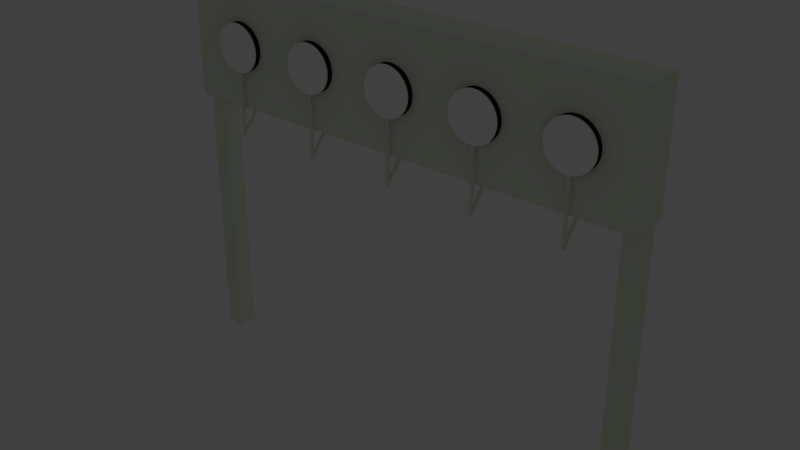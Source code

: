 # Source: target01.blend  (saved by Blender 2.79.0; exported with 4.5.12 LTS)
import bpy
from mathutils import Matrix  # noqa: F401  (used for matrix-valued properties, if any)

bpy.ops.wm.read_factory_settings(use_empty=True)
scene = bpy.context.scene
scene.name = 'Scene'

# ---- collections
col_collection_1 = bpy.data.collections.new('Collection 1'); scene.collection.children.link(col_collection_1)

# ---- materials (node trees are filled in below, after node groups)
mat_target = bpy.data.materials.new('target')
mat_target.alpha_threshold = 0.0
mat_target.use_transparent_shadow = False
mat_target.diffuse_color = (0.8022, 0.855, 0.7062, 1.0)
mat_target.roughness = 0.5
mat_black_target = bpy.data.materials.new('black_target')
mat_black_target.alpha_threshold = 0.0
mat_black_target.use_transparent_shadow = False
mat_black_target.diffuse_color = (0.016, 0.016, 0.016, 1.0)
mat_black_target.roughness = 0.5
mat_white_target = bpy.data.materials.new('white_target')
mat_white_target.alpha_threshold = 0.0
mat_white_target.use_transparent_shadow = False
mat_white_target.diffuse_color = (1.0, 1.0, 1.0, 1.0)
mat_white_target.roughness = 0.5
mat_white_target.specular_intensity = 0.625

# ---- material node trees

# ---- world
world_world = bpy.data.worlds.new('World'); scene.world = world_world
world_world.color = (0.05088, 0.05088, 0.05088)
world_world.use_sun_shadow = False
world_world.sun_shadow_jitter_overblur = 0.0
world_world.cycles.sampling_method = 'MANUAL'

# ---- cameras
cam_camera_001 = bpy.data.cameras.new('Camera.001')
cam_camera_001.clip_end = 100.0
cam_camera_001.lens = 35.0
cam_camera_001.sensor_width = 32.0
cam_camera_001.sensor_height = 18.0
cam_camera_001.ortho_scale = 7.314
cam_camera_001.dof.focus_distance = 0.0
cam_camera_001.dof.aperture_fstop = 128.0

# ---- lights
light_lamp_001 = bpy.data.lights.new('Lamp.001', 'POINT')
light_lamp_001.transmission_factor = 0.0
light_lamp_001.cutoff_distance = 30.0
light_lamp_001.energy = 100.0
light_lamp_001.shadow_buffer_clip_start = 1.001
light_lamp_001.shadow_soft_size = 0.1
light_lamp_001.shadow_maximum_resolution = 0.006
light_lamp_001.use_absolute_resolution = True

# ---- meshes
me_cube_000 = bpy.data.meshes.new('Cube.000')
me_cube_000.from_pydata([(5.617, -0.9341, -0.3271), (5.691, -0.9341, -0.3198), (5.762, -0.9341, -0.2984), (5.827, -0.9341, -0.2635), (5.884, -0.9341, -0.2166), (5.931, -0.9341, -0.1595), (5.966, -0.9341, -0.09428), (5.987, -0.9341, -0.02354), (5.994, -0.9341, 0.05003), (5.987, -0.9341, 0.1236), (5.966, -0.9341, 0.1943), (5.931, -0.9341, 0.2595), (5.884, -0.9341, 0.3167), (5.827, -0.9341, 0.3636), (5.762, -0.9341, 0.3984), (5.691, -0.9341, 0.4199), (5.617, -0.9341, 0.4271), (5.544, -0.9341, 0.4199), (5.473, -0.9341, 0.3984), (5.408, -0.9341, 0.3636), (5.351, -0.9341, 0.3167), (5.304, -0.9341, 0.2595), (5.269, -0.9341, 0.1943), (5.247, -0.9341, 0.1236), (5.24, -0.9341, 0.05003), (5.247, -0.9341, -0.02354), (5.269, -0.9341, -0.09428), (5.304, -0.9341, -0.1595), (5.351, -0.9341, -0.2166), (5.408, -0.9341, -0.2635), (5.473, -0.9341, -0.2984), (5.544, -0.9341, -0.3198), (4.196, -0.9341, -0.3271), (4.27, -0.9341, -0.3198), (4.341, -0.9341, -0.2984), (4.406, -0.9341, -0.2635), (4.463, -0.9341, -0.2166), (4.51, -0.9341, -0.1595), (4.545, -0.9341, -0.09428), (4.566, -0.9341, -0.02354), (4.574, -0.9341, 0.05003), (4.566, -0.9341, 0.1236), (4.545, -0.9341, 0.1943), (4.51, -0.9341, 0.2595), (4.463, -0.9341, 0.3167), (4.406, -0.9341, 0.3636), (4.341, -0.9341, 0.3984), (4.27, -0.9341, 0.4199), (4.196, -0.9341, 0.4271), (4.123, -0.9341, 0.4199), (4.052, -0.9341, 0.3984), (3.987, -0.9341, 0.3636), (3.93, -0.9341, 0.3167), (3.883, -0.9341, 0.2595), (3.848, -0.9341, 0.1943), (3.827, -0.9341, 0.1236), (3.819, -0.9341, 0.05003), (3.827, -0.9341, -0.02354), (3.848, -0.9341, -0.09428), (3.883, -0.9341, -0.1595), (3.93, -0.9341, -0.2166), (3.987, -0.9341, -0.2635), (4.052, -0.9341, -0.2984), (4.123, -0.9341, -0.3198), (2.78, -0.9341, -0.3271), (2.854, -0.9341, -0.3198), (2.924, -0.9341, -0.2984), (2.989, -0.9341, -0.2635), (3.047, -0.9341, -0.2166), (3.093, -0.9341, -0.1595), (3.128, -0.9341, -0.09428), (3.15, -0.9341, -0.02354), (3.157, -0.9341, 0.05003), (3.15, -0.9341, 0.1236), (3.128, -0.9341, 0.1943), (3.093, -0.9341, 0.2595), (3.047, -0.9341, 0.3167), (2.989, -0.9341, 0.3636), (2.924, -0.9341, 0.3984), (2.854, -0.9341, 0.4199), (2.78, -0.9341, 0.4271), (2.706, -0.9341, 0.4199), (2.636, -0.9341, 0.3984), (2.57, -0.9341, 0.3636), (2.513, -0.9341, 0.3167), (2.466, -0.9341, 0.2595), (2.432, -0.9341, 0.1943), (2.41, -0.9341, 0.1236), (2.403, -0.9341, 0.05003), (2.41, -0.9341, -0.02354), (2.432, -0.9341, -0.09428), (2.466, -0.9341, -0.1595), (2.513, -0.9341, -0.2166), (2.57, -0.9341, -0.2635), (2.636, -0.9341, -0.2984), (2.706, -0.9341, -0.3198), (1.351, -0.9341, -0.3271), (1.424, -0.9341, -0.3198), (1.495, -0.9341, -0.2984), (1.56, -0.9341, -0.2635), (1.617, -0.9341, -0.2166), (1.664, -0.9341, -0.1595), (1.699, -0.9341, -0.09428), (1.72, -0.9341, -0.02354), (1.728, -0.9341, 0.05003), (1.72, -0.9341, 0.1236), (1.699, -0.9341, 0.1943), (1.664, -0.9341, 0.2595), (1.617, -0.9341, 0.3167), (1.56, -0.9341, 0.3636), (1.495, -0.9341, 0.3984), (1.424, -0.9341, 0.4199), (1.351, -0.9341, 0.4271), (1.277, -0.9341, 0.4199), (1.206, -0.9341, 0.3984), (1.141, -0.9341, 0.3636), (1.084, -0.9341, 0.3167), (1.037, -0.9341, 0.2595), (1.002, -0.9341, 0.1943), (0.9807, -0.9341, 0.1236), (0.9735, -0.9341, 0.05003), (0.9807, -0.9341, -0.02354), (1.002, -0.9341, -0.09428), (1.037, -0.9341, -0.1595), (1.084, -0.9341, -0.2166), (1.141, -0.9341, -0.2635), (1.206, -0.9341, -0.2984), (1.277, -0.9341, -0.3198), (-0.07023, -0.9341, -0.3271), (0.003332, -0.9341, -0.3198), (0.07407, -0.9341, -0.2984), (0.1393, -0.9341, -0.2635), (0.1964, -0.9341, -0.2166), (0.2433, -0.9341, -0.1595), (0.2782, -0.9341, -0.09428), (0.2996, -0.9341, -0.02354), (0.3069, -0.9341, 0.05003), (0.2996, -0.9341, 0.1236), (0.2782, -0.9341, 0.1943), (0.2433, -0.9341, 0.2595), (0.1964, -0.9341, 0.3167), (0.1393, -0.9341, 0.3636), (0.07407, -0.9341, 0.3984), (0.003332, -0.9341, 0.4199), (-0.07024, -0.9341, 0.4271), (-0.1438, -0.9341, 0.4199), (-0.2145, -0.9341, 0.3984), (-0.2797, -0.9341, 0.3636), (-0.3369, -0.9341, 0.3167), (-0.3838, -0.9341, 0.2595), (-0.4186, -0.9341, 0.1943), (-0.4401, -0.9341, 0.1236), (-0.4473, -0.9341, 0.05003), (-0.4401, -0.9341, -0.02354), (-0.4186, -0.9341, -0.09428), (-0.3838, -0.9341, -0.1595), (-0.3369, -0.9341, -0.2166), (-0.2797, -0.9341, -0.2635), (-0.2145, -0.9341, -0.2984), (-0.1438, -0.9341, -0.3198), (-1.0, -1.0, -0.9021), (-1.0, -1.0, 1.0), (-1.0, -0.4099, -0.9021), (-1.0, -0.4099, 1.0), (6.545, -1.0, -0.9021), (6.545, -1.0, 1.0), (6.545, -0.4099, -0.9021), (6.545, -0.4099, 1.0), (-0.4579, -0.4099, -0.9021), (-0.4579, -0.4099, 1.0), (-0.4579, -1.0, -0.9021), (-0.4579, -1.0, 1.0), (6.018, -0.4099, 1.0), (6.018, -1.0, -0.9021), (6.018, -0.4099, -0.9021), (6.018, -1.0, 1.0), (-0.7289, -0.4099, -0.9021), (-0.7289, -1.0, 1.0), (-0.7289, -0.4099, 1.0), (-0.7289, -1.0, -0.9021), (6.282, -0.4099, 1.0), (6.282, -1.0, -0.9021), (6.282, -0.4099, -0.9021), (6.282, -1.0, 1.0), (-1.0, -0.7049, -0.9021), (-1.0, -0.7049, 1.0), (6.545, -0.7049, -0.9021), (6.545, -0.7049, 1.0), (-0.4579, -0.7049, 1.0), (-0.4579, -0.7049, -0.9021), (6.018, -0.7049, 1.0), (6.018, -0.7049, -0.9021), (-0.7289, -0.7049, 1.0), (6.282, -0.7049, 1.0), (6.282, -0.7049, -0.9021), (-1.0, -0.8525, -0.9021), (6.545, -0.8525, 1.0), (-0.4579, -0.8525, 1.0), (-0.4579, -0.8525, -0.9021), (6.018, -0.8525, 1.0), (6.018, -0.8525, -0.9021), (-0.7289, -0.8525, -0.9021), (-0.7289, -0.8525, 1.0), (6.282, -0.8525, 1.0), (6.282, -0.8525, -0.9021), (-1.0, -0.8525, 1.0), (6.545, -0.8525, -0.9021), (-1.0, -0.5574, 1.0), (6.545, -0.5574, -0.9021), (-1.0, -0.5574, -0.9021), (6.545, -0.5574, 1.0), (-0.4579, -0.5574, 1.0), (-0.4579, -0.5574, -0.9021), (6.018, -0.5574, 1.0), (6.018, -0.5574, -0.9021), (-0.7289, -0.5574, -0.9021), (-0.7289, -0.5574, 1.0), (6.282, -0.5574, 1.0), (6.282, -0.5574, -0.9021), (-1.0, -0.5574, -0.9021), (-1.0, -0.7049, -0.9021), (-0.4579, -0.5574, -0.9021), (-0.4579, -0.7049, -0.9021), (-0.7289, -0.5574, -0.9021), (-0.7289, -0.7049, -0.9021), (-1.0, -0.8525, -0.9021), (-0.4579, -0.8525, -0.9021), (-0.7289, -0.8525, -0.9021), (-1.0, -0.5574, -0.9021), (-1.0, -0.7049, -0.9021), (-0.7289, -0.5574, -0.9021), (-0.7289, -0.7049, -0.9021), (-1.0, -0.8525, -0.9021), (-0.7289, -0.8525, -0.9021), (-1.0, -0.5574, -0.9021), (-1.0, -0.7049, -0.9021), (-0.7289, -0.5574, -0.9021), (-0.7289, -0.7049, -0.9021), (-1.0, -0.8525, -0.9021), (-0.7289, -0.8525, -0.9021), (-1.0, -0.5574, -5.092), (-1.0, -0.7049, -5.092), (-0.7289, -0.5574, -5.092), (-0.7289, -0.7049, -5.092), (-1.0, -0.8525, -5.092), (-0.7289, -0.8525, -5.092), (6.545, -0.8525, -0.9021), (6.545, -0.7049, -0.9021), (6.282, -0.5574, -0.9021), (6.282, -0.7049, -0.9021), (6.282, -0.8525, -0.9021), (6.545, -0.5574, -0.9021), (6.545, -0.8525, -5.092), (6.545, -0.7049, -5.092), (6.282, -0.5574, -5.092), (6.282, -0.7049, -5.092), (6.282, -0.8525, -5.092), (6.545, -0.5574, -5.092), (0.3069, -1.0, 0.05003), (0.2996, -1.0, -0.02354), (0.2996, -1.0, 0.1236), (0.2782, -1.0, -0.09428), (0.2433, -1.0, -0.1595), (0.1964, -1.0, -0.2166), (0.1393, -1.0, -0.2635), (0.07407, -1.0, -0.2984), (0.003332, -1.0, -0.3198), (-0.07023, -1.0, -0.3271), (-0.2145, -1.0, -0.2984), (-0.1438, -1.0, -0.3198), (-0.2797, -1.0, -0.2635), (-0.3369, -1.0, -0.2166), (-0.4401, -1.0, -0.02354), (-0.4186, -1.0, -0.09428), (-0.3838, -1.0, -0.1595), (-0.4401, -1.0, 0.1236), (-0.4473, -1.0, 0.05003), (0.2782, -1.0, 0.1943), (-0.3838, -1.0, 0.2595), (-0.4186, -1.0, 0.1943), (0.2433, -1.0, 0.2595), (0.1964, -1.0, 0.3167), (-0.3369, -1.0, 0.3167), (0.1393, -1.0, 0.3636), (-0.2797, -1.0, 0.3636), (-0.2145, -1.0, 0.3984), (0.07407, -1.0, 0.3984), (-0.1438, -1.0, 0.4199), (0.003332, -1.0, 0.4199), (-0.07024, -1.0, 0.4271), (1.72, -1.0, 0.1236), (1.72, -1.0, -0.02354), (1.728, -1.0, 0.05003), (1.699, -1.0, -0.09428), (1.664, -1.0, -0.1595), (1.617, -1.0, -0.2166), (1.56, -1.0, -0.2635), (1.495, -1.0, -0.2984), (1.424, -1.0, -0.3198), (1.351, -1.0, -0.3271), (1.277, -1.0, -0.3198), (1.206, -1.0, -0.2984), (1.141, -1.0, -0.2635), (1.084, -1.0, -0.2166), (1.002, -1.0, -0.09428), (1.037, -1.0, -0.1595), (0.993, -1.0, 0.1642), (0.9807, -1.0, 0.1236), (0.9735, -1.0, 0.05003), (0.9807, -1.0, -0.02354), (1.699, -1.0, 0.1943), (1.037, -1.0, 0.2595), (1.002, -1.0, 0.1943), (1.664, -1.0, 0.2595), (1.617, -1.0, 0.3167), (1.652, -1.0, 0.2738), (1.084, -1.0, 0.3167), (1.56, -1.0, 0.3636), (1.141, -1.0, 0.3636), (1.206, -1.0, 0.3984), (1.495, -1.0, 0.3984), (1.277, -1.0, 0.4199), (1.424, -1.0, 0.4199), (1.351, -1.0, 0.4271), (3.157, -1.0, 0.05003), (3.15, -1.0, 0.1236), (3.15, -1.0, -0.02354), (3.128, -1.0, -0.09428), (3.093, -1.0, -0.1595), (3.047, -1.0, -0.2166), (2.989, -1.0, -0.2635), (2.924, -1.0, -0.2984), (2.854, -1.0, -0.3198), (2.706, -1.0, -0.3198), (2.636, -1.0, -0.2984), (2.78, -1.0, -0.3271), (2.57, -1.0, -0.2635), (2.513, -1.0, -0.2166), (2.432, -1.0, -0.09428), (2.466, -1.0, -0.1595), (2.41, -1.0, 0.1236), (2.403, -1.0, 0.05003), (2.41, -1.0, -0.02354), (3.128, -1.0, 0.1943), (2.466, -1.0, 0.2595), (2.432, -1.0, 0.1943), (3.093, -1.0, 0.2595), (3.047, -1.0, 0.3167), (2.513, -1.0, 0.3167), (2.989, -1.0, 0.3636), (2.57, -1.0, 0.3636), (2.924, -1.0, 0.3984), (2.636, -1.0, 0.3984), (2.706, -1.0, 0.4199), (2.854, -1.0, 0.4199), (2.78, -1.0, 0.4271), (4.574, -1.0, 0.05003), (4.566, -1.0, 0.1236), (4.566, -1.0, -0.02354), (4.545, -1.0, -0.09428), (4.51, -1.0, -0.1595), (4.463, -1.0, -0.2166), (4.406, -1.0, -0.2635), (4.341, -1.0, -0.2984), (4.27, -1.0, -0.3198), (4.123, -1.0, -0.3198), (4.052, -1.0, -0.2984), (4.196, -1.0, -0.3271), (3.987, -1.0, -0.2635), (3.93, -1.0, -0.2166), (3.848, -1.0, -0.09428), (3.883, -1.0, -0.1595), (3.827, -1.0, 0.1236), (3.819, -1.0, 0.05003), (3.827, -1.0, -0.02354), (4.545, -1.0, 0.1943), (3.883, -1.0, 0.2595), (3.848, -1.0, 0.1943), (4.51, -1.0, 0.2595), (4.463, -1.0, 0.3167), (3.918, -1.0, 0.3028), (3.93, -1.0, 0.3167), (4.406, -1.0, 0.3636), (3.987, -1.0, 0.3636), (4.341, -1.0, 0.3984), (4.052, -1.0, 0.3984), (4.123, -1.0, 0.4199), (4.271, -1.0, 0.4197), (4.27, -1.0, 0.4199), (4.196, -1.0, 0.4271), (5.994, -1.0, 0.05003), (5.987, -1.0, 0.1236), (5.987, -1.0, -0.02354), (5.966, -1.0, -0.09428), (5.931, -1.0, -0.1595), (5.884, -1.0, -0.2166), (5.827, -1.0, -0.2635), (5.762, -1.0, -0.2984), (5.691, -1.0, -0.3198), (5.544, -1.0, -0.3198), (5.473, -1.0, -0.2984), (5.617, -1.0, -0.3271), (5.408, -1.0, -0.2635), (5.351, -1.0, -0.2166), (5.269, -1.0, -0.09428), (5.304, -1.0, -0.1595), (5.247, -1.0, 0.1236), (5.24, -1.0, 0.05003), (5.247, -1.0, -0.02354), (5.966, -1.0, 0.1943), (5.304, -1.0, 0.2595), (5.269, -1.0, 0.1943), (5.931, -1.0, 0.2595), (5.884, -1.0, 0.3167), (5.351, -1.0, 0.3167), (5.827, -1.0, 0.3636), (5.408, -1.0, 0.3636), (5.762, -1.0, 0.3984), (5.473, -1.0, 0.3984), (5.544, -1.0, 0.4199), (5.691, -1.0, 0.4199), (5.617, -1.0, 0.4271)], [], [(1, 2, 3, 4, 5, 6, 7, 8, 9, 10, 11, 12, 13, 14, 15, 16, 17, 18, 19, 20, 21, 22, 23, 24, 25, 26, 27, 28, 29, 30, 31, 0), (33, 34, 35, 36, 37, 38, 39, 40, 41, 42, 43, 44, 45, 46, 47, 48, 49, 50, 51, 52, 53, 54, 55, 56, 57, 58, 59, 60, 61, 62, 63, 32), (65, 66, 67, 68, 69, 70, 71, 72, 73, 74, 75, 76, 77, 78, 79, 80, 81, 82, 83, 84, 85, 86, 87, 88, 89, 90, 91, 92, 93, 94, 95, 64), (97, 98, 99, 100, 101, 102, 103, 104, 105, 106, 107, 108, 109, 110, 111, 112, 113, 114, 115, 116, 117, 118, 119, 120, 121, 122, 123, 124, 125, 126, 127, 96), (129, 130, 131, 132, 133, 134, 135, 136, 137, 138, 139, 140, 141, 142, 143, 144, 145, 146, 147, 148, 149, 150, 151, 152, 153, 154, 155, 156, 157, 158, 159, 128), (209, 207, 163, 162), (182, 180, 167, 166), (206, 196, 165, 164), (179, 177, 161, 160), (204, 206, 164, 181), (202, 205, 161, 177), (199, 197, 171, 175), (201, 198, 170, 179), (173, 175, 390, 392, 393, 394, 395, 396, 397, 398, 401, 399, 400, 402, 403, 405, 404, 408, 407, 356, 358, 359, 360, 361, 362, 363, 364, 367, 365, 366, 368, 369, 371, 370, 374, 373, 372, 377, 376, 380, 324, 326, 327, 328, 329, 330, 331, 332, 335, 333, 334, 336, 337, 339, 338, 342, 341, 292, 291, 293, 294, 295, 296, 297, 298, 299, 300, 301, 302, 303, 305, 304, 309, 308, 307, 306, 258, 259, 261, 262, 263, 264, 265, 266, 267, 269, 268, 270, 271, 274, 273, 272, 276, 171, 170), (176, 178, 169, 168), (181, 183, 175, 173), (203, 199, 175, 183), (198, 200, 173, 170), (168, 169, 172, 174), (162, 163, 178, 176), (195, 201, 179, 160), (197, 202, 177, 171), (170, 171, 177, 179), (196, 203, 183, 165), (164, 165, 183, 181), (200, 204, 181, 173), (174, 172, 180, 182), (214, 218, 194, 191), (210, 217, 193, 187), (211, 216, 192, 188), (189, 198, 226, 222), (212, 214, 191, 189), (217, 213, 190, 193), (212, 189, 222, 221), (213, 211, 188, 190), (216, 207, 185, 192), (218, 208, 251, 248), (208, 210, 187, 186), (195, 205, 185, 184), (160, 161, 205, 195), (191, 194, 204, 200), (187, 193, 203, 196), (188, 192, 202, 197), (201, 195, 225, 227), (189, 191, 200, 198), (193, 190, 199, 203), (215, 212, 221, 223), (190, 188, 197, 199), (192, 185, 205, 202), (208, 186, 247, 251), (186, 187, 196, 206), (166, 167, 210, 208), (182, 166, 208, 218), (178, 163, 207, 216), (172, 169, 211, 213), (176, 168, 212, 215), (180, 172, 213, 217), (168, 174, 214, 212), (162, 176, 215, 209), (169, 178, 216, 211), (167, 180, 217, 210), (174, 182, 218, 214), (184, 185, 207, 209), (223, 224, 231, 230), (223, 221, 222, 224), (227, 225, 232, 233), (224, 222, 226, 227), (209, 215, 223, 219), (198, 201, 227, 226), (195, 184, 220, 225), (184, 209, 219, 220), (232, 229, 235, 238), (233, 232, 238, 239), (219, 223, 230, 228), (220, 219, 228, 229), (224, 227, 233, 231), (225, 220, 229, 232), (237, 239, 245, 243), (234, 236, 242, 240), (230, 231, 237, 236), (228, 230, 236, 234), (231, 233, 239, 237), (229, 228, 234, 235), (240, 242, 243, 241), (241, 243, 245, 244), (235, 234, 240, 241), (239, 238, 244, 245), (238, 235, 241, 244), (236, 237, 243, 242), (246, 250, 256, 252), (248, 251, 257, 254), (186, 206, 246, 247), (206, 204, 250, 246), (194, 218, 248, 249), (204, 194, 249, 250), (254, 257, 253, 255), (255, 253, 252, 256), (247, 246, 252, 253), (251, 247, 253, 257), (250, 249, 255, 256), (249, 248, 254, 255), (260, 137, 136, 258), (281, 140, 139, 280), (280, 139, 138, 277), (272, 153, 152, 276), (259, 135, 134, 261), (258, 136, 135, 259), (262, 133, 132, 263), (267, 128, 159, 269), (287, 145, 144, 289), (274, 155, 154, 273), (289, 144, 143, 288), (269, 159, 158, 268), (263, 132, 131, 264), (284, 147, 146, 285), (264, 131, 130, 265), (283, 141, 140, 281), (270, 157, 156, 271), (273, 154, 153, 272), (286, 142, 141, 283), (282, 148, 147, 284), (279, 150, 149, 278), (266, 129, 128, 267), (261, 134, 133, 262), (276, 152, 151, 275), (277, 138, 137, 260), (285, 146, 145, 287), (268, 158, 157, 270), (288, 143, 142, 286), (265, 130, 129, 266), (275, 151, 150, 279), (271, 156, 155, 274), (278, 149, 148, 282), (171, 276, 275, 279, 278, 282, 284, 285, 287, 289, 288, 286, 283, 281, 280, 277, 260, 258, 306, 312, 311, 316, 318, 319, 321, 323, 322, 320, 317, 314, 315, 175), (307, 119, 118, 312, 306), (300, 127, 126, 301), (316, 116, 115, 318), (311, 117, 116, 316), (291, 103, 102, 293), (309, 121, 120, 308), (308, 120, 119, 307), (305, 123, 122, 304), (298, 97, 96, 299), (322, 111, 110, 320), (294, 101, 100, 295), (323, 112, 111, 322), (297, 98, 97, 298), (303, 124, 123, 305), (317, 109, 108, 314), (302, 125, 124, 303), (318, 115, 114, 319), (293, 102, 101, 294), (299, 96, 127, 300), (319, 114, 113, 321), (314, 108, 107, 313, 315), (310, 106, 105, 290), (304, 122, 121, 309), (292, 104, 103, 291), (312, 118, 117, 311), (320, 110, 109, 317), (296, 99, 98, 297), (321, 113, 112, 323), (301, 126, 125, 302), (290, 105, 104, 292), (295, 100, 99, 296), (313, 107, 106, 310), (347, 76, 75, 346), (354, 79, 78, 351), (333, 95, 94, 334), (351, 78, 77, 349), (337, 92, 91, 339), (343, 74, 73, 325), (346, 75, 74, 343), (324, 72, 71, 326), (332, 65, 64, 335), (348, 84, 83, 350), (334, 94, 93, 336), (350, 83, 82, 352), (331, 66, 65, 332), (326, 71, 70, 327), (345, 86, 85, 344), (327, 70, 69, 328), (355, 80, 79, 354), (328, 69, 68, 329), (336, 93, 92, 337), (335, 64, 95, 333), (353, 81, 80, 355), (340, 87, 86, 345), (342, 89, 88, 341), (329, 68, 67, 330), (325, 73, 72, 324), (339, 91, 90, 338), (349, 77, 76, 347), (344, 85, 84, 348), (292, 341, 340, 345, 344, 348, 350, 352, 353, 355, 354, 351, 349, 347, 346, 343, 325, 324, 380, 381, 383, 385, 386, 389, 388, 387, 175, 315, 313, 310, 290), (330, 67, 66, 331), (352, 82, 81, 353), (338, 90, 89, 342), (341, 88, 87, 340), (379, 44, 43, 378), (388, 47, 46, 384, 387), (384, 46, 45, 382), (365, 63, 62, 366), (369, 60, 59, 371), (375, 42, 41, 357), (378, 43, 42, 375), (356, 40, 39, 358), (364, 33, 32, 367), (381, 52, 51, 383), (366, 62, 61, 368), (383, 51, 50, 385), (363, 34, 33, 364), (358, 39, 38, 359), (377, 54, 53, 376), (359, 38, 37, 360), (389, 48, 47, 388), (360, 37, 36, 361), (368, 61, 60, 369), (367, 32, 63, 365), (386, 49, 48, 389), (372, 55, 54, 377), (374, 57, 56, 373), (361, 36, 35, 362), (357, 41, 40, 356), (371, 59, 58, 370), (382, 45, 44, 379), (376, 53, 52, 381, 380), (362, 35, 34, 363), (385, 50, 49, 386), (370, 58, 57, 374), (373, 56, 55, 372), (413, 12, 11, 412), (420, 15, 14, 417), (399, 31, 30, 400), (417, 14, 13, 415), (403, 28, 27, 405), (409, 10, 9, 391), (412, 11, 10, 409), (390, 8, 7, 392), (398, 1, 0, 401), (414, 20, 19, 416), (400, 30, 29, 402), (416, 19, 18, 418), (397, 2, 1, 398), (392, 7, 6, 393), (411, 22, 21, 410), (393, 6, 5, 394), (421, 16, 15, 420), (394, 5, 4, 395), (402, 29, 28, 403), (401, 0, 31, 399), (419, 17, 16, 421), (406, 23, 22, 411), (408, 25, 24, 407), (395, 4, 3, 396), (391, 9, 8, 390), (405, 27, 26, 404), (415, 13, 12, 413), (410, 21, 20, 414), (396, 3, 2, 397), (418, 18, 17, 419), (404, 26, 25, 408), (356, 407, 406, 411, 410, 414, 416, 418, 419, 421, 420, 417, 415, 413, 412, 409, 391, 390, 175, 387, 384, 382, 379, 378, 375, 357), (407, 24, 23, 406)])
me_cube_000.materials.append(mat_target)
me_cube_000.use_remesh_preserve_volume = False
me_cube_000.use_remesh_preserve_attributes = False
me_cube_000.use_mirror_vertex_groups = False
me_cube_000.update()
me_cylinder_037 = bpy.data.meshes.new('Cylinder.037')
me_cylinder_037.from_pydata([(-0.7941, 1.034, -0.3458), (-0.7941, 1.031, -0.3458), (-0.7336, 1.034, -0.3518), (-0.7336, 1.031, -0.3518), (-0.6755, 1.034, -0.3694), (-0.6755, 1.031, -0.3694), (-0.6219, 1.034, -0.398), (-0.6219, 1.031, -0.398), (-0.575, 1.034, -0.4366), (-0.575, 1.031, -0.4366), (-0.5365, 1.034, -0.4835), (-0.5365, 1.031, -0.4835), (-0.5078, 1.034, -0.5371), (-0.5078, 1.031, -0.5371), (-0.4902, 1.034, -0.5952), (-0.4902, 1.031, -0.5952), (-0.4842, 1.034, -0.6556), (-0.4842, 1.031, -0.6556), (-0.4902, 1.034, -0.7161), (-0.4902, 1.031, -0.7161), (-0.5078, 1.034, -0.7742), (-0.5078, 1.031, -0.7742), (-0.5365, 1.034, -0.8278), (-0.5365, 1.031, -0.8278), (-0.575, 1.034, -0.8747), (-0.575, 1.031, -0.8747), (-0.6219, 1.034, -0.9132), (-0.6219, 1.031, -0.9132), (-0.6755, 1.034, -0.9419), (-0.6755, 1.031, -0.9419), (-0.7336, 1.034, -0.9595), (-0.7336, 1.031, -0.9595), (-0.7941, 1.034, -0.9654), (-0.7941, 1.031, -0.9654), (-0.8545, 1.034, -0.9595), (-0.8545, 1.031, -0.9595), (-0.9126, 1.034, -0.9419), (-0.9126, 1.031, -0.9419), (-0.9662, 1.034, -0.9132), (-0.9662, 1.031, -0.9132), (-1.013, 1.034, -0.8747), (-1.013, 1.031, -0.8747), (-1.052, 1.034, -0.8278), (-1.052, 1.031, -0.8278), (-1.08, 1.034, -0.7742), (-1.08, 1.031, -0.7742), (-1.098, 1.034, -0.7161), (-1.098, 1.031, -0.7161), (-1.104, 1.034, -0.6556), (-1.104, 1.031, -0.6556), (-1.098, 1.034, -0.5952), (-1.098, 1.031, -0.5952), (-1.08, 1.034, -0.5371), (-1.08, 1.031, -0.5371), (-1.052, 1.034, -0.4835), (-1.052, 1.031, -0.4835), (-1.013, 1.034, -0.4366), (-1.013, 1.031, -0.4366), (-0.9662, 1.034, -0.398), (-0.9662, 1.031, -0.398), (-0.9126, 1.034, -0.3694), (-0.9126, 1.031, -0.3694), (-0.8545, 1.034, -0.3518), (-0.8545, 1.031, -0.3518)], [], [(0, 1, 3, 2), (2, 3, 5, 4), (4, 5, 7, 6), (6, 7, 9, 8), (8, 9, 11, 10), (10, 11, 13, 12), (12, 13, 15, 14), (14, 15, 17, 16), (16, 17, 19, 18), (18, 19, 21, 20), (20, 21, 23, 22), (22, 23, 25, 24), (24, 25, 27, 26), (26, 27, 29, 28), (28, 29, 31, 30), (30, 31, 33, 32), (32, 33, 35, 34), (34, 35, 37, 36), (36, 37, 39, 38), (38, 39, 41, 40), (40, 41, 43, 42), (42, 43, 45, 44), (44, 45, 47, 46), (46, 47, 49, 48), (48, 49, 51, 50), (50, 51, 53, 52), (52, 53, 55, 54), (54, 55, 57, 56), (56, 57, 59, 58), (58, 59, 61, 60), (3, 1, 63, 61, 59, 57, 55, 53, 51, 49, 47, 45, 43, 41, 39, 37, 35, 33, 31, 29, 27, 25, 23, 21, 19, 17, 15, 13, 11, 9, 7, 5), (60, 61, 63, 62), (62, 63, 1, 0), (0, 2, 4, 6, 8, 10, 12, 14, 16, 18, 20, 22, 24, 26, 28, 30, 32, 34, 36, 38, 40, 42, 44, 46, 48, 50, 52, 54, 56, 58, 60, 62)])
me_cylinder_037.materials.append(mat_black_target)
me_cylinder_037.use_remesh_preserve_volume = False
me_cylinder_037.use_remesh_preserve_attributes = False
me_cylinder_037.use_mirror_vertex_groups = False
me_cylinder_037.update()
me_cylinder_036 = bpy.data.meshes.new('Cylinder.036')
me_cylinder_036.from_pydata([(0.0, 1.0, -1.0), (0.0, 1.0, 1.0), (0.1951, 0.9808, -1.0), (0.1951, 0.9808, 1.0), (0.3827, 0.9239, -1.0), (0.3827, 0.9239, 1.0), (0.5556, 0.8315, -1.0), (0.5556, 0.8315, 1.0), (0.7071, 0.7071, -1.0), (0.7071, 0.7071, 1.0), (0.8315, 0.5556, -1.0), (0.8315, 0.5556, 1.0), (0.9239, 0.3827, -1.0), (0.9239, 0.3827, 1.0), (0.9808, 0.1951, -1.0), (0.9808, 0.1951, 1.0), (1.0, 7.55e-08, -1.0), (1.0, 7.55e-08, 1.0), (0.9808, -0.1951, -1.0), (0.9808, -0.1951, 1.0), (0.9239, -0.3827, -1.0), (0.9239, -0.3827, 1.0), (0.8315, -0.5556, -1.0), (0.8315, -0.5556, 1.0), (0.7071, -0.7071, -1.0), (0.7071, -0.7071, 1.0), (0.5556, -0.8315, -1.0), (0.5556, -0.8315, 1.0), (0.3827, -0.9239, -1.0), (0.3827, -0.9239, 1.0), (0.1951, -0.9808, -1.0), (0.1951, -0.9808, 1.0), (-3.258e-07, -1.0, -1.0), (-3.258e-07, -1.0, 1.0), (-0.1951, -0.9808, -1.0), (-0.1951, -0.9808, 1.0), (-0.3827, -0.9239, -1.0), (-0.3827, -0.9239, 1.0), (-0.5556, -0.8315, -1.0), (-0.5556, -0.8315, 1.0), (-0.7071, -0.7071, -1.0), (-0.7071, -0.7071, 1.0), (-0.8315, -0.5556, -1.0), (-0.8315, -0.5556, 1.0), (-0.9239, -0.3827, -1.0), (-0.9239, -0.3827, 1.0), (-0.9808, -0.1951, -1.0), (-0.9808, -0.1951, 1.0), (-1.0, 9.656e-07, -1.0), (-1.0, 9.656e-07, 1.0), (-0.9808, 0.1951, -1.0), (-0.9808, 0.1951, 1.0), (-0.9239, 0.3827, -1.0), (-0.9239, 0.3827, 1.0), (-0.8315, 0.5556, -1.0), (-0.8315, 0.5556, 1.0), (-0.7071, 0.7071, -1.0), (-0.7071, 0.7071, 1.0), (-0.5556, 0.8315, -1.0), (-0.5556, 0.8315, 1.0), (-0.3827, 0.9239, -1.0), (-0.3827, 0.9239, 1.0), (-0.1951, 0.9808, -1.0), (-0.1951, 0.9808, 1.0), (-0.01564, -3.69, -5.946), (-0.01564, 0.006617, -5.946), (-0.00135, -3.69, -5.898), (-0.00135, 0.006617, -5.898), (0.01239, -3.69, -5.755), (0.01239, 0.006617, -5.755), (0.02506, -3.69, -5.522), (0.02506, 0.006617, -5.522), (0.03616, -3.69, -5.209), (0.03616, 0.006617, -5.209), (0.04527, -3.69, -4.827), (0.04527, 0.006617, -4.827), (0.05204, -3.69, -4.391), (0.05204, 0.006617, -4.391), (0.05621, -3.69, -3.919), (0.05621, 0.006617, -3.919), (0.05762, -3.69, -3.427), (0.05762, 0.006617, -3.427), (0.05621, -3.69, -2.936), (0.05621, 0.006617, -2.936), (0.05204, -3.69, -2.463), (0.05204, 0.006617, -2.463), (0.04527, -3.69, -2.028), (0.04527, 0.006617, -2.028), (0.03616, -3.69, -1.646), (0.03616, 0.006617, -1.646), (0.02506, -3.69, -1.333), (0.02506, 0.006617, -1.333), (0.01239, -3.69, -1.1), (0.01239, 0.006617, -1.1), (-0.00135, -3.69, -0.9568), (-0.00135, 0.006617, -0.9568), (-0.01564, -3.69, -0.9084), (-0.01564, 0.006617, -0.9084), (-0.02993, -3.69, -0.9568), (-0.02993, 0.006617, -0.9568), (-0.04368, -3.69, -1.1), (-0.04368, 0.006617, -1.1), (-0.05634, -3.69, -1.333), (-0.05634, 0.006617, -1.333), (-0.06745, -3.69, -1.646), (-0.06745, 0.006617, -1.646), (-0.07656, -3.69, -2.028), (-0.07656, 0.006617, -2.028), (-0.08333, -3.69, -2.463), (-0.08333, 0.006617, -2.463), (-0.0875, -3.69, -2.936), (-0.0875, 0.006617, -2.936), (-0.0889, -3.69, -3.427), (-0.0889, 0.006617, -3.427), (-0.0875, -3.69, -3.919), (-0.0875, 0.006617, -3.919), (-0.08333, -3.69, -4.391), (-0.08333, 0.006617, -4.391), (-0.07656, -3.69, -4.827), (-0.07656, 0.006617, -4.827), (-0.06745, -3.69, -5.209), (-0.06745, 0.006617, -5.209), (-0.05634, -3.69, -5.522), (-0.05634, 0.006617, -5.522), (-0.04368, -3.69, -5.755), (-0.04368, 0.006617, -5.755), (-0.02993, -3.69, -5.898), (-0.02993, 0.006617, -5.898), (-0.01564, -3.69, -5.946), (-0.00135, -3.69, -5.898), (0.01239, -3.69, -5.755), (0.02506, -3.69, -5.522), (0.03616, -3.69, -5.209), (0.04527, -3.69, -4.827), (0.05204, -3.69, -4.391), (0.05621, -3.69, -3.919), (0.05762, -3.69, -3.427), (0.05621, -3.69, -2.936), (0.05204, -3.69, -2.463), (0.04527, -3.69, -2.028), (0.03616, -3.69, -1.646), (0.02506, -3.69, -1.333), (0.01239, -3.69, -1.1), (-0.00135, -3.69, -0.9568), (-0.01564, -3.69, -0.9084), (-0.02993, -3.69, -0.9568), (-0.04368, -3.69, -1.1), (-0.05634, -3.69, -1.333), (-0.06745, -3.69, -1.646), (-0.07656, -3.69, -2.028), (-0.08333, -3.69, -2.463), (-0.0875, -3.69, -2.936), (-0.0889, -3.69, -3.427), (-0.0875, -3.69, -3.919), (-0.08333, -3.69, -4.391), (-0.07656, -3.69, -4.827), (-0.06745, -3.69, -5.209), (-0.05634, -3.69, -5.522), (-0.04368, -3.69, -5.755), (-0.02993, -3.69, -5.898)], [], [(0, 1, 3, 2), (2, 3, 5, 4), (4, 5, 7, 6), (6, 7, 9, 8), (8, 9, 11, 10), (10, 11, 13, 12), (12, 13, 15, 14), (14, 15, 17, 16), (16, 17, 19, 18), (18, 19, 21, 20), (20, 21, 23, 22), (22, 23, 25, 24), (24, 25, 27, 26), (26, 27, 29, 28), (28, 29, 31, 30), (30, 31, 33, 32), (32, 33, 35, 34), (34, 35, 37, 36), (36, 37, 39, 38), (38, 39, 41, 40), (40, 41, 43, 42), (42, 43, 45, 44), (44, 45, 47, 46), (46, 47, 49, 48), (48, 49, 51, 50), (50, 51, 53, 52), (52, 53, 55, 54), (54, 55, 57, 56), (56, 57, 59, 58), (58, 59, 61, 60), (3, 1, 63, 61, 59, 57, 55, 53, 51, 49, 47, 45, 43, 41, 39, 37, 35, 33, 31, 29, 27, 25, 23, 21, 19, 17, 15, 13, 11, 9, 7, 5), (60, 61, 63, 62), (62, 63, 1, 0), (0, 2, 4, 6, 8, 10, 12, 14, 16, 18, 20, 22, 24, 26, 28, 30, 32, 34, 36, 38, 40, 42, 44, 46, 48, 50, 52, 54, 56, 58, 60, 62), (64, 65, 67, 66), (66, 67, 69, 68), (68, 69, 71, 70), (70, 71, 73, 72), (72, 73, 75, 74), (74, 75, 77, 76), (76, 77, 79, 78), (78, 79, 81, 80), (80, 81, 83, 82), (82, 83, 85, 84), (84, 85, 87, 86), (86, 87, 89, 88), (88, 89, 91, 90), (90, 91, 93, 92), (92, 93, 95, 94), (94, 95, 97, 96), (96, 97, 99, 98), (98, 99, 101, 100), (100, 101, 103, 102), (102, 103, 105, 104), (104, 105, 107, 106), (106, 107, 109, 108), (108, 109, 111, 110), (110, 111, 113, 112), (112, 113, 115, 114), (114, 115, 117, 116), (116, 117, 119, 118), (118, 119, 121, 120), (120, 121, 123, 122), (122, 123, 125, 124), (67, 65, 127, 125, 123, 121, 119, 117, 115, 113, 111, 109, 107, 105, 103, 101, 99, 97, 95, 93, 91, 89, 87, 85, 83, 81, 79, 77, 75, 73, 71, 69), (124, 125, 127, 126), (126, 127, 65, 64), (68, 70, 131, 130), (128, 129, 130, 131, 132, 133, 134, 135, 136, 137, 138, 139, 140, 141, 142, 143, 144, 145, 146, 147, 148, 149, 150, 151, 152, 153, 154, 155, 156, 157, 158, 159), (86, 88, 140, 139), (104, 106, 149, 148), (122, 124, 158, 157), (78, 80, 136, 135), (96, 98, 145, 144), (114, 116, 154, 153), (70, 72, 132, 131), (88, 90, 141, 140), (106, 108, 150, 149), (124, 126, 159, 158), (80, 82, 137, 136), (98, 100, 146, 145), (116, 118, 155, 154), (72, 74, 133, 132), (90, 92, 142, 141), (108, 110, 151, 150), (64, 66, 129, 128), (126, 64, 128, 159), (82, 84, 138, 137), (100, 102, 147, 146), (118, 120, 156, 155), (74, 76, 134, 133), (92, 94, 143, 142), (110, 112, 152, 151), (66, 68, 130, 129), (84, 86, 139, 138), (102, 104, 148, 147), (120, 122, 157, 156), (76, 78, 135, 134), (94, 96, 144, 143), (112, 114, 153, 152)])
me_cylinder_036.polygons.foreach_set('material_index', [0, 0, 0, 0, 0, 0, 0, 0, 0, 0, 0, 0, 0, 0, 0, 0, 0, 0, 0, 0, 0, 0, 0, 0, 0, 0, 0, 0, 0, 0, 0, 0, 0, 0, 1, 1, 1, 1, 1, 1, 1, 1, 1, 1, 1, 1, 1, 1, 1, 1, 1, 1, 1, 1, 1, 1, 1, 1, 1, 1, 1, 1, 1, 1, 1, 1, 1, 1, 1, 1, 1, 1, 1, 1, 1, 1, 1, 1, 1, 1, 1, 1, 1, 1, 1, 1, 1, 1, 1, 1, 1, 1, 1, 1, 1, 1, 1, 1, 1, 1])
me_cylinder_036.materials.append(mat_white_target)
me_cylinder_036.materials.append(mat_target)
me_cylinder_036.use_remesh_preserve_volume = False
me_cylinder_036.use_remesh_preserve_attributes = False
me_cylinder_036.use_mirror_vertex_groups = False
me_cylinder_036.update()
me_cylinder_035 = bpy.data.meshes.new('Cylinder.035')
me_cylinder_035.from_pydata([(0.0, 1.0, -1.0), (0.0, 1.0, 1.0), (0.1951, 0.9808, -1.0), (0.1951, 0.9808, 1.0), (0.3827, 0.9239, -1.0), (0.3827, 0.9239, 1.0), (0.5556, 0.8315, -1.0), (0.5556, 0.8315, 1.0), (0.7071, 0.7071, -1.0), (0.7071, 0.7071, 1.0), (0.8315, 0.5556, -1.0), (0.8315, 0.5556, 1.0), (0.9239, 0.3827, -1.0), (0.9239, 0.3827, 1.0), (0.9808, 0.1951, -1.0), (0.9808, 0.1951, 1.0), (1.0, 7.55e-08, -1.0), (1.0, 7.55e-08, 1.0), (0.9808, -0.1951, -1.0), (0.9808, -0.1951, 1.0), (0.9239, -0.3827, -1.0), (0.9239, -0.3827, 1.0), (0.8315, -0.5556, -1.0), (0.8315, -0.5556, 1.0), (0.7071, -0.7071, -1.0), (0.7071, -0.7071, 1.0), (0.5556, -0.8315, -1.0), (0.5556, -0.8315, 1.0), (0.3827, -0.9239, -1.0), (0.3827, -0.9239, 1.0), (0.1951, -0.9808, -1.0), (0.1951, -0.9808, 1.0), (-3.258e-07, -1.0, -1.0), (-3.258e-07, -1.0, 1.0), (-0.1951, -0.9808, -1.0), (-0.1951, -0.9808, 1.0), (-0.3827, -0.9239, -1.0), (-0.3827, -0.9239, 1.0), (-0.5556, -0.8315, -1.0), (-0.5556, -0.8315, 1.0), (-0.7071, -0.7071, -1.0), (-0.7071, -0.7071, 1.0), (-0.8315, -0.5556, -1.0), (-0.8315, -0.5556, 1.0), (-0.9239, -0.3827, -1.0), (-0.9239, -0.3827, 1.0), (-0.9808, -0.1951, -1.0), (-0.9808, -0.1951, 1.0), (-1.0, 9.656e-07, -1.0), (-1.0, 9.656e-07, 1.0), (-0.9808, 0.1951, -1.0), (-0.9808, 0.1951, 1.0), (-0.9239, 0.3827, -1.0), (-0.9239, 0.3827, 1.0), (-0.8315, 0.5556, -1.0), (-0.8315, 0.5556, 1.0), (-0.7071, 0.7071, -1.0), (-0.7071, 0.7071, 1.0), (-0.5556, 0.8315, -1.0), (-0.5556, 0.8315, 1.0), (-0.3827, 0.9239, -1.0), (-0.3827, 0.9239, 1.0), (-0.1951, 0.9808, -1.0), (-0.1951, 0.9808, 1.0), (-0.008936, -3.69, -5.947), (-0.008936, 0.006617, -5.946), (0.005356, -3.69, -5.898), (0.005356, 0.006617, -5.898), (0.0191, -3.69, -5.755), (0.0191, 0.006617, -5.755), (0.03177, -3.69, -5.522), (0.03177, 0.006617, -5.522), (0.04287, -3.69, -5.209), (0.04287, 0.006617, -5.209), (0.05198, -3.69, -4.827), (0.05198, 0.006617, -4.827), (0.05875, -3.69, -4.391), (0.05875, 0.006617, -4.391), (0.06292, -3.69, -3.919), (0.06292, 0.006617, -3.919), (0.06432, -3.69, -3.427), (0.06432, 0.006617, -3.427), (0.06292, -3.69, -2.936), (0.06292, 0.006617, -2.936), (0.05875, -3.69, -2.463), (0.05875, 0.006617, -2.463), (0.05198, -3.69, -2.028), (0.05198, 0.006617, -2.028), (0.04287, -3.69, -1.646), (0.04287, 0.006617, -1.646), (0.03177, -3.69, -1.333), (0.03177, 0.006617, -1.333), (0.0191, -3.69, -1.1), (0.0191, 0.006617, -1.1), (0.005356, -3.69, -0.9568), (0.005356, 0.006617, -0.9568), (-0.008936, -3.69, -0.9084), (-0.008936, 0.006617, -0.9084), (-0.02323, -3.69, -0.9568), (-0.02323, 0.006617, -0.9568), (-0.03697, -3.69, -1.1), (-0.03697, 0.006617, -1.1), (-0.04964, -3.69, -1.333), (-0.04964, 0.006617, -1.333), (-0.06074, -3.69, -1.646), (-0.06074, 0.006617, -1.646), (-0.06985, -3.69, -2.028), (-0.06985, 0.006617, -2.028), (-0.07662, -3.69, -2.463), (-0.07662, 0.006617, -2.463), (-0.08079, -3.69, -2.936), (-0.08079, 0.006617, -2.936), (-0.0822, -3.69, -3.427), (-0.0822, 0.006617, -3.427), (-0.08079, -3.69, -3.919), (-0.08079, 0.006617, -3.919), (-0.07662, -3.69, -4.391), (-0.07662, 0.006617, -4.391), (-0.06985, -3.69, -4.827), (-0.06985, 0.006617, -4.827), (-0.06074, -3.69, -5.209), (-0.06074, 0.006617, -5.209), (-0.04964, -3.69, -5.522), (-0.04964, 0.006617, -5.522), (-0.03697, -3.69, -5.755), (-0.03697, 0.006617, -5.755), (-0.02323, -3.69, -5.898), (-0.02323, 0.006617, -5.898), (-0.008936, -3.69, -5.947), (0.005356, -3.69, -5.898), (0.0191, -3.69, -5.755), (0.03177, -3.69, -5.522), (0.04287, -3.69, -5.209), (0.05198, -3.69, -4.827), (0.05875, -3.69, -4.391), (0.06292, -3.69, -3.919), (0.06432, -3.69, -3.427), (0.06292, -3.69, -2.936), (0.05875, -3.69, -2.463), (0.05198, -3.69, -2.028), (0.04287, -3.69, -1.646), (0.03177, -3.69, -1.333), (0.0191, -3.69, -1.1), (0.005356, -3.69, -0.9568), (-0.008936, -3.69, -0.9084), (-0.02323, -3.69, -0.9568), (-0.03697, -3.69, -1.1), (-0.04964, -3.69, -1.333), (-0.06074, -3.69, -1.646), (-0.06985, -3.69, -2.028), (-0.07662, -3.69, -2.463), (-0.08079, -3.69, -2.936), (-0.0822, -3.69, -3.427), (-0.08079, -3.69, -3.919), (-0.07662, -3.69, -4.391), (-0.06985, -3.69, -4.827), (-0.06074, -3.69, -5.209), (-0.04964, -3.69, -5.522), (-0.03697, -3.69, -5.755), (-0.02323, -3.69, -5.898)], [], [(0, 1, 3, 2), (2, 3, 5, 4), (4, 5, 7, 6), (6, 7, 9, 8), (8, 9, 11, 10), (10, 11, 13, 12), (12, 13, 15, 14), (14, 15, 17, 16), (16, 17, 19, 18), (18, 19, 21, 20), (20, 21, 23, 22), (22, 23, 25, 24), (24, 25, 27, 26), (26, 27, 29, 28), (28, 29, 31, 30), (30, 31, 33, 32), (32, 33, 35, 34), (34, 35, 37, 36), (36, 37, 39, 38), (38, 39, 41, 40), (40, 41, 43, 42), (42, 43, 45, 44), (44, 45, 47, 46), (46, 47, 49, 48), (48, 49, 51, 50), (50, 51, 53, 52), (52, 53, 55, 54), (54, 55, 57, 56), (56, 57, 59, 58), (58, 59, 61, 60), (3, 1, 63, 61, 59, 57, 55, 53, 51, 49, 47, 45, 43, 41, 39, 37, 35, 33, 31, 29, 27, 25, 23, 21, 19, 17, 15, 13, 11, 9, 7, 5), (60, 61, 63, 62), (62, 63, 1, 0), (0, 2, 4, 6, 8, 10, 12, 14, 16, 18, 20, 22, 24, 26, 28, 30, 32, 34, 36, 38, 40, 42, 44, 46, 48, 50, 52, 54, 56, 58, 60, 62), (64, 65, 67, 66), (66, 67, 69, 68), (68, 69, 71, 70), (70, 71, 73, 72), (72, 73, 75, 74), (74, 75, 77, 76), (76, 77, 79, 78), (78, 79, 81, 80), (80, 81, 83, 82), (82, 83, 85, 84), (84, 85, 87, 86), (86, 87, 89, 88), (88, 89, 91, 90), (90, 91, 93, 92), (92, 93, 95, 94), (94, 95, 97, 96), (96, 97, 99, 98), (98, 99, 101, 100), (100, 101, 103, 102), (102, 103, 105, 104), (104, 105, 107, 106), (106, 107, 109, 108), (108, 109, 111, 110), (110, 111, 113, 112), (112, 113, 115, 114), (114, 115, 117, 116), (116, 117, 119, 118), (118, 119, 121, 120), (120, 121, 123, 122), (122, 123, 125, 124), (67, 65, 127, 125, 123, 121, 119, 117, 115, 113, 111, 109, 107, 105, 103, 101, 99, 97, 95, 93, 91, 89, 87, 85, 83, 81, 79, 77, 75, 73, 71, 69), (124, 125, 127, 126), (126, 127, 65, 64), (68, 70, 131, 130), (128, 129, 130, 131, 132, 133, 134, 135, 136, 137, 138, 139, 140, 141, 142, 143, 144, 145, 146, 147, 148, 149, 150, 151, 152, 153, 154, 155, 156, 157, 158, 159), (86, 88, 140, 139), (104, 106, 149, 148), (122, 124, 158, 157), (78, 80, 136, 135), (96, 98, 145, 144), (114, 116, 154, 153), (70, 72, 132, 131), (88, 90, 141, 140), (106, 108, 150, 149), (124, 126, 159, 158), (80, 82, 137, 136), (98, 100, 146, 145), (116, 118, 155, 154), (72, 74, 133, 132), (90, 92, 142, 141), (108, 110, 151, 150), (64, 66, 129, 128), (126, 64, 128, 159), (82, 84, 138, 137), (100, 102, 147, 146), (118, 120, 156, 155), (74, 76, 134, 133), (92, 94, 143, 142), (110, 112, 152, 151), (66, 68, 130, 129), (84, 86, 139, 138), (102, 104, 148, 147), (120, 122, 157, 156), (76, 78, 135, 134), (94, 96, 144, 143), (112, 114, 153, 152)])
me_cylinder_035.polygons.foreach_set('material_index', [0, 0, 0, 0, 0, 0, 0, 0, 0, 0, 0, 0, 0, 0, 0, 0, 0, 0, 0, 0, 0, 0, 0, 0, 0, 0, 0, 0, 0, 0, 0, 0, 0, 0, 1, 1, 1, 1, 1, 1, 1, 1, 1, 1, 1, 1, 1, 1, 1, 1, 1, 1, 1, 1, 1, 1, 1, 1, 1, 1, 1, 1, 1, 1, 1, 1, 1, 1, 1, 1, 1, 1, 1, 1, 1, 1, 1, 1, 1, 1, 1, 1, 1, 1, 1, 1, 1, 1, 1, 1, 1, 1, 1, 1, 1, 1, 1, 1, 1, 1])
me_cylinder_035.materials.append(mat_white_target)
me_cylinder_035.materials.append(mat_target)
me_cylinder_035.use_remesh_preserve_volume = False
me_cylinder_035.use_remesh_preserve_attributes = False
me_cylinder_035.use_mirror_vertex_groups = False
me_cylinder_035.update()
me_cylinder_034 = bpy.data.meshes.new('Cylinder.034')
me_cylinder_034.from_pydata([(0.0, 1.0, -1.0), (4.098, -3.343, 21.46), (0.1951, 0.9808, -1.0), (4.293, -3.362, 21.46), (0.3827, 0.9239, -1.0), (4.481, -3.419, 21.46), (0.5556, 0.8315, -1.0), (4.654, -3.511, 21.46), (0.7071, 0.7071, -1.0), (4.805, -3.636, 21.46), (0.8315, 0.5556, -1.0), (4.93, -3.787, 21.46), (0.9239, 0.3827, -1.0), (5.022, -3.96, 21.46), (0.9808, 0.1951, -1.0), (5.079, -4.148, 21.46), (1.0, 7.55e-08, -1.0), (5.098, -4.343, 21.46), (0.9808, -0.1951, -1.0), (5.079, -4.538, 21.46), (0.9239, -0.3827, -1.0), (5.022, -4.726, 21.46), (0.8315, -0.5556, -1.0), (4.93, -4.898, 21.46), (0.7071, -0.7071, -1.0), (4.805, -5.05, 21.46), (0.5556, -0.8315, -1.0), (4.654, -5.174, 21.46), (0.3827, -0.9239, -1.0), (4.481, -5.267, 21.46), (0.1951, -0.9808, -1.0), (4.293, -5.324, 21.46), (-3.258e-07, -1.0, -1.0), (4.098, -5.343, 21.46), (-0.1951, -0.9808, -1.0), (3.903, -5.324, 21.46), (-0.3827, -0.9239, -1.0), (3.716, -5.267, 21.46), (-0.5556, -0.8315, -1.0), (3.543, -5.174, 21.46), (-0.7071, -0.7071, -1.0), (3.391, -5.05, 21.46), (-0.8315, -0.5556, -1.0), (3.267, -4.898, 21.46), (-0.9239, -0.3827, -1.0), (3.174, -4.726, 21.46), (-0.9808, -0.1951, -1.0), (3.117, -4.538, 21.46), (-1.0, 9.656e-07, -1.0), (3.098, -4.343, 21.46), (-0.9808, 0.1951, -1.0), (3.117, -4.148, 21.46), (-0.9239, 0.3827, -1.0), (3.174, -3.96, 21.46), (-0.8315, 0.5556, -1.0), (3.267, -3.787, 21.46), (-0.7071, 0.7071, -1.0), (3.391, -3.636, 21.46), (-0.5556, 0.8315, -1.0), (3.543, -3.511, 21.46), (-0.3827, 0.9239, -1.0), (3.716, -3.419, 21.46), (-0.1951, 0.9808, -1.0), (3.903, -3.362, 21.46)], [], [(0, 1, 3, 2), (2, 3, 5, 4), (4, 5, 7, 6), (6, 7, 9, 8), (8, 9, 11, 10), (10, 11, 13, 12), (12, 13, 15, 14), (14, 15, 17, 16), (16, 17, 19, 18), (18, 19, 21, 20), (20, 21, 23, 22), (22, 23, 25, 24), (24, 25, 27, 26), (26, 27, 29, 28), (28, 29, 31, 30), (30, 31, 33, 32), (32, 33, 35, 34), (34, 35, 37, 36), (36, 37, 39, 38), (38, 39, 41, 40), (40, 41, 43, 42), (42, 43, 45, 44), (44, 45, 47, 46), (46, 47, 49, 48), (48, 49, 51, 50), (50, 51, 53, 52), (52, 53, 55, 54), (54, 55, 57, 56), (56, 57, 59, 58), (58, 59, 61, 60), (3, 1, 63, 61, 59, 57, 55, 53, 51, 49, 47, 45, 43, 41, 39, 37, 35, 33, 31, 29, 27, 25, 23, 21, 19, 17, 15, 13, 11, 9, 7, 5), (60, 61, 63, 62), (62, 63, 1, 0), (0, 2, 4, 6, 8, 10, 12, 14, 16, 18, 20, 22, 24, 26, 28, 30, 32, 34, 36, 38, 40, 42, 44, 46, 48, 50, 52, 54, 56, 58, 60, 62)])
me_cylinder_034.materials.append(mat_target)
me_cylinder_034.use_remesh_preserve_volume = False
me_cylinder_034.use_remesh_preserve_attributes = False
me_cylinder_034.use_mirror_vertex_groups = False
me_cylinder_034.update()
me_cylinder_032 = bpy.data.meshes.new('Cylinder.032')
me_cylinder_032.from_pydata([(-0.7941, 1.034, -0.3458), (-0.7941, 1.031, -0.3458), (-0.7336, 1.034, -0.3518), (-0.7336, 1.031, -0.3518), (-0.6755, 1.034, -0.3694), (-0.6755, 1.031, -0.3694), (-0.6219, 1.034, -0.398), (-0.6219, 1.031, -0.398), (-0.575, 1.034, -0.4366), (-0.575, 1.031, -0.4366), (-0.5365, 1.034, -0.4835), (-0.5365, 1.031, -0.4835), (-0.5078, 1.034, -0.5371), (-0.5078, 1.031, -0.5371), (-0.4902, 1.034, -0.5952), (-0.4902, 1.031, -0.5952), (-0.4842, 1.034, -0.6556), (-0.4842, 1.031, -0.6556), (-0.4902, 1.034, -0.7161), (-0.4902, 1.031, -0.7161), (-0.5078, 1.034, -0.7742), (-0.5078, 1.031, -0.7742), (-0.5365, 1.034, -0.8278), (-0.5365, 1.031, -0.8278), (-0.575, 1.034, -0.8747), (-0.575, 1.031, -0.8747), (-0.6219, 1.034, -0.9132), (-0.6219, 1.031, -0.9132), (-0.6755, 1.034, -0.9419), (-0.6755, 1.031, -0.9419), (-0.7336, 1.034, -0.9595), (-0.7336, 1.031, -0.9595), (-0.7941, 1.034, -0.9654), (-0.7941, 1.031, -0.9654), (-0.8545, 1.034, -0.9595), (-0.8545, 1.031, -0.9595), (-0.9126, 1.034, -0.9419), (-0.9126, 1.031, -0.9419), (-0.9662, 1.034, -0.9132), (-0.9662, 1.031, -0.9132), (-1.013, 1.034, -0.8747), (-1.013, 1.031, -0.8747), (-1.052, 1.034, -0.8278), (-1.052, 1.031, -0.8278), (-1.08, 1.034, -0.7742), (-1.08, 1.031, -0.7742), (-1.098, 1.034, -0.7161), (-1.098, 1.031, -0.7161), (-1.104, 1.034, -0.6556), (-1.104, 1.031, -0.6556), (-1.098, 1.034, -0.5952), (-1.098, 1.031, -0.5952), (-1.08, 1.034, -0.5371), (-1.08, 1.031, -0.5371), (-1.052, 1.034, -0.4835), (-1.052, 1.031, -0.4835), (-1.013, 1.034, -0.4366), (-1.013, 1.031, -0.4366), (-0.9662, 1.034, -0.398), (-0.9662, 1.031, -0.398), (-0.9126, 1.034, -0.3694), (-0.9126, 1.031, -0.3694), (-0.8545, 1.034, -0.3518), (-0.8545, 1.031, -0.3518)], [], [(0, 1, 3, 2), (2, 3, 5, 4), (4, 5, 7, 6), (6, 7, 9, 8), (8, 9, 11, 10), (10, 11, 13, 12), (12, 13, 15, 14), (14, 15, 17, 16), (16, 17, 19, 18), (18, 19, 21, 20), (20, 21, 23, 22), (22, 23, 25, 24), (24, 25, 27, 26), (26, 27, 29, 28), (28, 29, 31, 30), (30, 31, 33, 32), (32, 33, 35, 34), (34, 35, 37, 36), (36, 37, 39, 38), (38, 39, 41, 40), (40, 41, 43, 42), (42, 43, 45, 44), (44, 45, 47, 46), (46, 47, 49, 48), (48, 49, 51, 50), (50, 51, 53, 52), (52, 53, 55, 54), (54, 55, 57, 56), (56, 57, 59, 58), (58, 59, 61, 60), (3, 1, 63, 61, 59, 57, 55, 53, 51, 49, 47, 45, 43, 41, 39, 37, 35, 33, 31, 29, 27, 25, 23, 21, 19, 17, 15, 13, 11, 9, 7, 5), (60, 61, 63, 62), (62, 63, 1, 0), (0, 2, 4, 6, 8, 10, 12, 14, 16, 18, 20, 22, 24, 26, 28, 30, 32, 34, 36, 38, 40, 42, 44, 46, 48, 50, 52, 54, 56, 58, 60, 62)])
me_cylinder_032.materials.append(mat_black_target)
me_cylinder_032.use_remesh_preserve_volume = False
me_cylinder_032.use_remesh_preserve_attributes = False
me_cylinder_032.use_mirror_vertex_groups = False
me_cylinder_032.update()
me_cylinder_031 = bpy.data.meshes.new('Cylinder.031')
me_cylinder_031.from_pydata([(-0.7941, 1.034, -0.3458), (-0.7941, 1.031, -0.3458), (-0.7336, 1.034, -0.3518), (-0.7336, 1.031, -0.3518), (-0.6755, 1.034, -0.3694), (-0.6755, 1.031, -0.3694), (-0.6219, 1.034, -0.398), (-0.6219, 1.031, -0.398), (-0.575, 1.034, -0.4366), (-0.575, 1.031, -0.4366), (-0.5365, 1.034, -0.4835), (-0.5365, 1.031, -0.4835), (-0.5078, 1.034, -0.5371), (-0.5078, 1.031, -0.5371), (-0.4902, 1.034, -0.5952), (-0.4902, 1.031, -0.5952), (-0.4842, 1.034, -0.6556), (-0.4842, 1.031, -0.6556), (-0.4902, 1.034, -0.7161), (-0.4902, 1.031, -0.7161), (-0.5078, 1.034, -0.7742), (-0.5078, 1.031, -0.7742), (-0.5365, 1.034, -0.8278), (-0.5365, 1.031, -0.8278), (-0.575, 1.034, -0.8747), (-0.575, 1.031, -0.8747), (-0.6219, 1.034, -0.9132), (-0.6219, 1.031, -0.9132), (-0.6755, 1.034, -0.9419), (-0.6755, 1.031, -0.9419), (-0.7336, 1.034, -0.9595), (-0.7336, 1.031, -0.9595), (-0.7941, 1.034, -0.9654), (-0.7941, 1.031, -0.9654), (-0.8545, 1.034, -0.9595), (-0.8545, 1.031, -0.9595), (-0.9126, 1.034, -0.9419), (-0.9126, 1.031, -0.9419), (-0.9662, 1.034, -0.9132), (-0.9662, 1.031, -0.9132), (-1.013, 1.034, -0.8747), (-1.013, 1.031, -0.8747), (-1.052, 1.034, -0.8278), (-1.052, 1.031, -0.8278), (-1.08, 1.034, -0.7742), (-1.08, 1.031, -0.7742), (-1.098, 1.034, -0.7161), (-1.098, 1.031, -0.7161), (-1.104, 1.034, -0.6556), (-1.104, 1.031, -0.6556), (-1.098, 1.034, -0.5952), (-1.098, 1.031, -0.5952), (-1.08, 1.034, -0.5371), (-1.08, 1.031, -0.5371), (-1.052, 1.034, -0.4835), (-1.052, 1.031, -0.4835), (-1.013, 1.034, -0.4366), (-1.013, 1.031, -0.4366), (-0.9662, 1.034, -0.398), (-0.9662, 1.031, -0.398), (-0.9126, 1.034, -0.3694), (-0.9126, 1.031, -0.3694), (-0.8545, 1.034, -0.3518), (-0.8545, 1.031, -0.3518)], [], [(0, 1, 3, 2), (2, 3, 5, 4), (4, 5, 7, 6), (6, 7, 9, 8), (8, 9, 11, 10), (10, 11, 13, 12), (12, 13, 15, 14), (14, 15, 17, 16), (16, 17, 19, 18), (18, 19, 21, 20), (20, 21, 23, 22), (22, 23, 25, 24), (24, 25, 27, 26), (26, 27, 29, 28), (28, 29, 31, 30), (30, 31, 33, 32), (32, 33, 35, 34), (34, 35, 37, 36), (36, 37, 39, 38), (38, 39, 41, 40), (40, 41, 43, 42), (42, 43, 45, 44), (44, 45, 47, 46), (46, 47, 49, 48), (48, 49, 51, 50), (50, 51, 53, 52), (52, 53, 55, 54), (54, 55, 57, 56), (56, 57, 59, 58), (58, 59, 61, 60), (3, 1, 63, 61, 59, 57, 55, 53, 51, 49, 47, 45, 43, 41, 39, 37, 35, 33, 31, 29, 27, 25, 23, 21, 19, 17, 15, 13, 11, 9, 7, 5), (60, 61, 63, 62), (62, 63, 1, 0), (0, 2, 4, 6, 8, 10, 12, 14, 16, 18, 20, 22, 24, 26, 28, 30, 32, 34, 36, 38, 40, 42, 44, 46, 48, 50, 52, 54, 56, 58, 60, 62)])
me_cylinder_031.materials.append(mat_black_target)
me_cylinder_031.use_remesh_preserve_volume = False
me_cylinder_031.use_remesh_preserve_attributes = False
me_cylinder_031.use_mirror_vertex_groups = False
me_cylinder_031.update()
me_cylinder_030 = bpy.data.meshes.new('Cylinder.030')
me_cylinder_030.from_pydata([(-0.7941, 1.034, -0.3458), (-0.7941, 1.031, -0.3458), (-0.7336, 1.034, -0.3518), (-0.7336, 1.031, -0.3518), (-0.6755, 1.034, -0.3694), (-0.6755, 1.031, -0.3694), (-0.6219, 1.034, -0.398), (-0.6219, 1.031, -0.398), (-0.575, 1.034, -0.4366), (-0.575, 1.031, -0.4366), (-0.5365, 1.034, -0.4835), (-0.5365, 1.031, -0.4835), (-0.5078, 1.034, -0.5371), (-0.5078, 1.031, -0.5371), (-0.4902, 1.034, -0.5952), (-0.4902, 1.031, -0.5952), (-0.4842, 1.034, -0.6556), (-0.4842, 1.031, -0.6556), (-0.4902, 1.034, -0.7161), (-0.4902, 1.031, -0.7161), (-0.5078, 1.034, -0.7742), (-0.5078, 1.031, -0.7742), (-0.5365, 1.034, -0.8278), (-0.5365, 1.031, -0.8278), (-0.575, 1.034, -0.8747), (-0.575, 1.031, -0.8747), (-0.6219, 1.034, -0.9132), (-0.6219, 1.031, -0.9132), (-0.6755, 1.034, -0.9419), (-0.6755, 1.031, -0.9419), (-0.7336, 1.034, -0.9595), (-0.7336, 1.031, -0.9595), (-0.7941, 1.034, -0.9654), (-0.7941, 1.031, -0.9654), (-0.8545, 1.034, -0.9595), (-0.8545, 1.031, -0.9595), (-0.9126, 1.034, -0.9419), (-0.9126, 1.031, -0.9419), (-0.9662, 1.034, -0.9132), (-0.9662, 1.031, -0.9132), (-1.013, 1.034, -0.8747), (-1.013, 1.031, -0.8747), (-1.052, 1.034, -0.8278), (-1.052, 1.031, -0.8278), (-1.08, 1.034, -0.7742), (-1.08, 1.031, -0.7742), (-1.098, 1.034, -0.7161), (-1.098, 1.031, -0.7161), (-1.104, 1.034, -0.6556), (-1.104, 1.031, -0.6556), (-1.098, 1.034, -0.5952), (-1.098, 1.031, -0.5952), (-1.08, 1.034, -0.5371), (-1.08, 1.031, -0.5371), (-1.052, 1.034, -0.4835), (-1.052, 1.031, -0.4835), (-1.013, 1.034, -0.4366), (-1.013, 1.031, -0.4366), (-0.9662, 1.034, -0.398), (-0.9662, 1.031, -0.398), (-0.9126, 1.034, -0.3694), (-0.9126, 1.031, -0.3694), (-0.8545, 1.034, -0.3518), (-0.8545, 1.031, -0.3518)], [], [(0, 1, 3, 2), (2, 3, 5, 4), (4, 5, 7, 6), (6, 7, 9, 8), (8, 9, 11, 10), (10, 11, 13, 12), (12, 13, 15, 14), (14, 15, 17, 16), (16, 17, 19, 18), (18, 19, 21, 20), (20, 21, 23, 22), (22, 23, 25, 24), (24, 25, 27, 26), (26, 27, 29, 28), (28, 29, 31, 30), (30, 31, 33, 32), (32, 33, 35, 34), (34, 35, 37, 36), (36, 37, 39, 38), (38, 39, 41, 40), (40, 41, 43, 42), (42, 43, 45, 44), (44, 45, 47, 46), (46, 47, 49, 48), (48, 49, 51, 50), (50, 51, 53, 52), (52, 53, 55, 54), (54, 55, 57, 56), (56, 57, 59, 58), (58, 59, 61, 60), (3, 1, 63, 61, 59, 57, 55, 53, 51, 49, 47, 45, 43, 41, 39, 37, 35, 33, 31, 29, 27, 25, 23, 21, 19, 17, 15, 13, 11, 9, 7, 5), (60, 61, 63, 62), (62, 63, 1, 0), (0, 2, 4, 6, 8, 10, 12, 14, 16, 18, 20, 22, 24, 26, 28, 30, 32, 34, 36, 38, 40, 42, 44, 46, 48, 50, 52, 54, 56, 58, 60, 62)])
me_cylinder_030.materials.append(mat_black_target)
me_cylinder_030.use_remesh_preserve_volume = False
me_cylinder_030.use_remesh_preserve_attributes = False
me_cylinder_030.use_mirror_vertex_groups = False
me_cylinder_030.update()
me_cylinder_027 = bpy.data.meshes.new('Cylinder.027')
me_cylinder_027.from_pydata([(0.0, 1.0, -1.0), (4.098, -3.343, 21.46), (0.1951, 0.9808, -1.0), (4.293, -3.362, 21.46), (0.3827, 0.9239, -1.0), (4.481, -3.419, 21.46), (0.5556, 0.8315, -1.0), (4.654, -3.511, 21.46), (0.7071, 0.7071, -1.0), (4.805, -3.636, 21.46), (0.8315, 0.5556, -1.0), (4.93, -3.787, 21.46), (0.9239, 0.3827, -1.0), (5.022, -3.96, 21.46), (0.9808, 0.1951, -1.0), (5.079, -4.148, 21.46), (1.0, 7.55e-08, -1.0), (5.098, -4.343, 21.46), (0.9808, -0.1951, -1.0), (5.079, -4.538, 21.46), (0.9239, -0.3827, -1.0), (5.022, -4.726, 21.46), (0.8315, -0.5556, -1.0), (4.93, -4.898, 21.46), (0.7071, -0.7071, -1.0), (4.805, -5.05, 21.46), (0.5556, -0.8315, -1.0), (4.654, -5.174, 21.46), (0.3827, -0.9239, -1.0), (4.481, -5.267, 21.46), (0.1951, -0.9808, -1.0), (4.293, -5.324, 21.46), (-3.258e-07, -1.0, -1.0), (4.098, -5.343, 21.46), (-0.1951, -0.9808, -1.0), (3.903, -5.324, 21.46), (-0.3827, -0.9239, -1.0), (3.716, -5.267, 21.46), (-0.5556, -0.8315, -1.0), (3.543, -5.174, 21.46), (-0.7071, -0.7071, -1.0), (3.391, -5.05, 21.46), (-0.8315, -0.5556, -1.0), (3.267, -4.898, 21.46), (-0.9239, -0.3827, -1.0), (3.174, -4.726, 21.46), (-0.9808, -0.1951, -1.0), (3.117, -4.538, 21.46), (-1.0, 9.656e-07, -1.0), (3.098, -4.343, 21.46), (-0.9808, 0.1951, -1.0), (3.117, -4.148, 21.46), (-0.9239, 0.3827, -1.0), (3.174, -3.96, 21.46), (-0.8315, 0.5556, -1.0), (3.267, -3.787, 21.46), (-0.7071, 0.7071, -1.0), (3.391, -3.636, 21.46), (-0.5556, 0.8315, -1.0), (3.543, -3.511, 21.46), (-0.3827, 0.9239, -1.0), (3.716, -3.419, 21.46), (-0.1951, 0.9808, -1.0), (3.903, -3.362, 21.46)], [], [(0, 1, 3, 2), (2, 3, 5, 4), (4, 5, 7, 6), (6, 7, 9, 8), (8, 9, 11, 10), (10, 11, 13, 12), (12, 13, 15, 14), (14, 15, 17, 16), (16, 17, 19, 18), (18, 19, 21, 20), (20, 21, 23, 22), (22, 23, 25, 24), (24, 25, 27, 26), (26, 27, 29, 28), (28, 29, 31, 30), (30, 31, 33, 32), (32, 33, 35, 34), (34, 35, 37, 36), (36, 37, 39, 38), (38, 39, 41, 40), (40, 41, 43, 42), (42, 43, 45, 44), (44, 45, 47, 46), (46, 47, 49, 48), (48, 49, 51, 50), (50, 51, 53, 52), (52, 53, 55, 54), (54, 55, 57, 56), (56, 57, 59, 58), (58, 59, 61, 60), (3, 1, 63, 61, 59, 57, 55, 53, 51, 49, 47, 45, 43, 41, 39, 37, 35, 33, 31, 29, 27, 25, 23, 21, 19, 17, 15, 13, 11, 9, 7, 5), (60, 61, 63, 62), (62, 63, 1, 0), (0, 2, 4, 6, 8, 10, 12, 14, 16, 18, 20, 22, 24, 26, 28, 30, 32, 34, 36, 38, 40, 42, 44, 46, 48, 50, 52, 54, 56, 58, 60, 62)])
me_cylinder_027.materials.append(mat_target)
me_cylinder_027.use_remesh_preserve_volume = False
me_cylinder_027.use_remesh_preserve_attributes = False
me_cylinder_027.use_mirror_vertex_groups = False
me_cylinder_027.update()
me_cylinder_026 = bpy.data.meshes.new('Cylinder.026')
me_cylinder_026.from_pydata([(0.0, 1.0, -1.0), (4.098, -3.343, 21.46), (0.1951, 0.9808, -1.0), (4.293, -3.362, 21.46), (0.3827, 0.9239, -1.0), (4.481, -3.419, 21.46), (0.5556, 0.8315, -1.0), (4.654, -3.511, 21.46), (0.7071, 0.7071, -1.0), (4.805, -3.636, 21.46), (0.8315, 0.5556, -1.0), (4.93, -3.787, 21.46), (0.9239, 0.3827, -1.0), (5.022, -3.96, 21.46), (0.9808, 0.1951, -1.0), (5.079, -4.148, 21.46), (1.0, 7.55e-08, -1.0), (5.098, -4.343, 21.46), (0.9808, -0.1951, -1.0), (5.079, -4.538, 21.46), (0.9239, -0.3827, -1.0), (5.022, -4.726, 21.46), (0.8315, -0.5556, -1.0), (4.93, -4.898, 21.46), (0.7071, -0.7071, -1.0), (4.805, -5.05, 21.46), (0.5556, -0.8315, -1.0), (4.654, -5.174, 21.46), (0.3827, -0.9239, -1.0), (4.481, -5.267, 21.46), (0.1951, -0.9808, -1.0), (4.293, -5.324, 21.46), (-3.258e-07, -1.0, -1.0), (4.098, -5.343, 21.46), (-0.1951, -0.9808, -1.0), (3.903, -5.324, 21.46), (-0.3827, -0.9239, -1.0), (3.716, -5.267, 21.46), (-0.5556, -0.8315, -1.0), (3.543, -5.174, 21.46), (-0.7071, -0.7071, -1.0), (3.391, -5.05, 21.46), (-0.8315, -0.5556, -1.0), (3.267, -4.898, 21.46), (-0.9239, -0.3827, -1.0), (3.174, -4.726, 21.46), (-0.9808, -0.1951, -1.0), (3.117, -4.538, 21.46), (-1.0, 9.656e-07, -1.0), (3.098, -4.343, 21.46), (-0.9808, 0.1951, -1.0), (3.117, -4.148, 21.46), (-0.9239, 0.3827, -1.0), (3.174, -3.96, 21.46), (-0.8315, 0.5556, -1.0), (3.267, -3.787, 21.46), (-0.7071, 0.7071, -1.0), (3.391, -3.636, 21.46), (-0.5556, 0.8315, -1.0), (3.543, -3.511, 21.46), (-0.3827, 0.9239, -1.0), (3.716, -3.419, 21.46), (-0.1951, 0.9808, -1.0), (3.903, -3.362, 21.46)], [], [(0, 1, 3, 2), (2, 3, 5, 4), (4, 5, 7, 6), (6, 7, 9, 8), (8, 9, 11, 10), (10, 11, 13, 12), (12, 13, 15, 14), (14, 15, 17, 16), (16, 17, 19, 18), (18, 19, 21, 20), (20, 21, 23, 22), (22, 23, 25, 24), (24, 25, 27, 26), (26, 27, 29, 28), (28, 29, 31, 30), (30, 31, 33, 32), (32, 33, 35, 34), (34, 35, 37, 36), (36, 37, 39, 38), (38, 39, 41, 40), (40, 41, 43, 42), (42, 43, 45, 44), (44, 45, 47, 46), (46, 47, 49, 48), (48, 49, 51, 50), (50, 51, 53, 52), (52, 53, 55, 54), (54, 55, 57, 56), (56, 57, 59, 58), (58, 59, 61, 60), (3, 1, 63, 61, 59, 57, 55, 53, 51, 49, 47, 45, 43, 41, 39, 37, 35, 33, 31, 29, 27, 25, 23, 21, 19, 17, 15, 13, 11, 9, 7, 5), (60, 61, 63, 62), (62, 63, 1, 0), (0, 2, 4, 6, 8, 10, 12, 14, 16, 18, 20, 22, 24, 26, 28, 30, 32, 34, 36, 38, 40, 42, 44, 46, 48, 50, 52, 54, 56, 58, 60, 62)])
me_cylinder_026.materials.append(mat_target)
me_cylinder_026.use_remesh_preserve_volume = False
me_cylinder_026.use_remesh_preserve_attributes = False
me_cylinder_026.use_mirror_vertex_groups = False
me_cylinder_026.update()
me_cylinder_024 = bpy.data.meshes.new('Cylinder.024')
me_cylinder_024.from_pydata([(0.0, 1.0, -1.0), (0.0, 1.0, 1.0), (0.1951, 0.9808, -1.0), (0.1951, 0.9808, 1.0), (0.3827, 0.9239, -1.0), (0.3827, 0.9239, 1.0), (0.5556, 0.8315, -1.0), (0.5556, 0.8315, 1.0), (0.7071, 0.7071, -1.0), (0.7071, 0.7071, 1.0), (0.8315, 0.5556, -1.0), (0.8315, 0.5556, 1.0), (0.9239, 0.3827, -1.0), (0.9239, 0.3827, 1.0), (0.9808, 0.1951, -1.0), (0.9808, 0.1951, 1.0), (1.0, 7.55e-08, -1.0), (1.0, 7.55e-08, 1.0), (0.9808, -0.1951, -1.0), (0.9808, -0.1951, 1.0), (0.9239, -0.3827, -1.0), (0.9239, -0.3827, 1.0), (0.8315, -0.5556, -1.0), (0.8315, -0.5556, 1.0), (0.7071, -0.7071, -1.0), (0.7071, -0.7071, 1.0), (0.5556, -0.8315, -1.0), (0.5556, -0.8315, 1.0), (0.3827, -0.9239, -1.0), (0.3827, -0.9239, 1.0), (0.1951, -0.9808, -1.0), (0.1951, -0.9808, 1.0), (-3.258e-07, -1.0, -1.0), (-3.258e-07, -1.0, 1.0), (-0.1951, -0.9808, -1.0), (-0.1951, -0.9808, 1.0), (-0.3827, -0.9239, -1.0), (-0.3827, -0.9239, 1.0), (-0.5556, -0.8315, -1.0), (-0.5556, -0.8315, 1.0), (-0.7071, -0.7071, -1.0), (-0.7071, -0.7071, 1.0), (-0.8315, -0.5556, -1.0), (-0.8315, -0.5556, 1.0), (-0.9239, -0.3827, -1.0), (-0.9239, -0.3827, 1.0), (-0.9808, -0.1951, -1.0), (-0.9808, -0.1951, 1.0), (-1.0, 9.656e-07, -1.0), (-1.0, 9.656e-07, 1.0), (-0.9808, 0.1951, -1.0), (-0.9808, 0.1951, 1.0), (-0.9239, 0.3827, -1.0), (-0.9239, 0.3827, 1.0), (-0.8315, 0.5556, -1.0), (-0.8315, 0.5556, 1.0), (-0.7071, 0.7071, -1.0), (-0.7071, 0.7071, 1.0), (-0.5556, 0.8315, -1.0), (-0.5556, 0.8315, 1.0), (-0.3827, 0.9239, -1.0), (-0.3827, 0.9239, 1.0), (-0.1951, 0.9808, -1.0), (-0.1951, 0.9808, 1.0), (-0.008939, -3.69, -5.946), (-0.008939, 0.006617, -5.946), (0.005353, -3.69, -5.898), (0.005353, 0.006617, -5.898), (0.0191, -3.69, -5.755), (0.0191, 0.006617, -5.755), (0.03176, -3.69, -5.522), (0.03176, 0.006617, -5.522), (0.04286, -3.69, -5.209), (0.04286, 0.006617, -5.209), (0.05197, -3.69, -4.827), (0.05197, 0.006617, -4.827), (0.05874, -3.69, -4.391), (0.05874, 0.006617, -4.391), (0.06291, -3.69, -3.919), (0.06291, 0.006617, -3.919), (0.06432, -3.69, -3.427), (0.06432, 0.006617, -3.427), (0.06291, -3.69, -2.936), (0.06291, 0.006617, -2.936), (0.05874, -3.69, -2.463), (0.05874, 0.006617, -2.463), (0.05197, -3.69, -2.028), (0.05197, 0.006617, -2.028), (0.04286, -3.69, -1.646), (0.04286, 0.006617, -1.646), (0.03176, -3.69, -1.333), (0.03176, 0.006617, -1.333), (0.0191, -3.69, -1.1), (0.0191, 0.006617, -1.1), (0.005353, -3.69, -0.9567), (0.005353, 0.006617, -0.9567), (-0.008939, -3.69, -0.9083), (-0.008939, 0.006617, -0.9083), (-0.02323, -3.69, -0.9567), (-0.02323, 0.006617, -0.9567), (-0.03698, -3.69, -1.1), (-0.03698, 0.006617, -1.1), (-0.04964, -3.69, -1.333), (-0.04964, 0.006617, -1.333), (-0.06074, -3.69, -1.646), (-0.06074, 0.006617, -1.646), (-0.06985, -3.69, -2.028), (-0.06985, 0.006617, -2.028), (-0.07662, -3.69, -2.463), (-0.07662, 0.006617, -2.463), (-0.08079, -3.69, -2.936), (-0.08079, 0.006617, -2.936), (-0.0822, -3.69, -3.427), (-0.0822, 0.006617, -3.427), (-0.08079, -3.69, -3.919), (-0.08079, 0.006617, -3.919), (-0.07662, -3.69, -4.391), (-0.07662, 0.006617, -4.391), (-0.06985, -3.69, -4.827), (-0.06985, 0.006617, -4.827), (-0.06074, -3.69, -5.209), (-0.06074, 0.006617, -5.209), (-0.04964, -3.69, -5.522), (-0.04964, 0.006617, -5.522), (-0.03697, -3.69, -5.755), (-0.03697, 0.006617, -5.755), (-0.02323, -3.69, -5.898), (-0.02323, 0.006617, -5.898), (-0.008939, -3.69, -5.946), (0.005353, -3.69, -5.898), (0.0191, -3.69, -5.755), (0.03176, -3.69, -5.522), (0.04286, -3.69, -5.209), (0.05197, -3.69, -4.827), (0.05874, -3.69, -4.391), (0.06291, -3.69, -3.919), (0.06432, -3.69, -3.427), (0.06291, -3.69, -2.936), (0.05874, -3.69, -2.463), (0.05197, -3.69, -2.028), (0.04286, -3.69, -1.646), (0.03176, -3.69, -1.333), (0.0191, -3.69, -1.1), (0.005353, -3.69, -0.9567), (-0.008939, -3.69, -0.9083), (-0.02323, -3.69, -0.9567), (-0.03698, -3.69, -1.1), (-0.04964, -3.69, -1.333), (-0.06074, -3.69, -1.646), (-0.06985, -3.69, -2.028), (-0.07662, -3.69, -2.463), (-0.08079, -3.69, -2.936), (-0.0822, -3.69, -3.427), (-0.08079, -3.69, -3.919), (-0.07662, -3.69, -4.391), (-0.06985, -3.69, -4.827), (-0.06074, -3.69, -5.209), (-0.04964, -3.69, -5.522), (-0.03697, -3.69, -5.755), (-0.02323, -3.69, -5.898)], [], [(0, 1, 3, 2), (2, 3, 5, 4), (4, 5, 7, 6), (6, 7, 9, 8), (8, 9, 11, 10), (10, 11, 13, 12), (12, 13, 15, 14), (14, 15, 17, 16), (16, 17, 19, 18), (18, 19, 21, 20), (20, 21, 23, 22), (22, 23, 25, 24), (24, 25, 27, 26), (26, 27, 29, 28), (28, 29, 31, 30), (30, 31, 33, 32), (32, 33, 35, 34), (34, 35, 37, 36), (36, 37, 39, 38), (38, 39, 41, 40), (40, 41, 43, 42), (42, 43, 45, 44), (44, 45, 47, 46), (46, 47, 49, 48), (48, 49, 51, 50), (50, 51, 53, 52), (52, 53, 55, 54), (54, 55, 57, 56), (56, 57, 59, 58), (58, 59, 61, 60), (3, 1, 63, 61, 59, 57, 55, 53, 51, 49, 47, 45, 43, 41, 39, 37, 35, 33, 31, 29, 27, 25, 23, 21, 19, 17, 15, 13, 11, 9, 7, 5), (60, 61, 63, 62), (62, 63, 1, 0), (0, 2, 4, 6, 8, 10, 12, 14, 16, 18, 20, 22, 24, 26, 28, 30, 32, 34, 36, 38, 40, 42, 44, 46, 48, 50, 52, 54, 56, 58, 60, 62), (64, 65, 67, 66), (66, 67, 69, 68), (68, 69, 71, 70), (70, 71, 73, 72), (72, 73, 75, 74), (74, 75, 77, 76), (76, 77, 79, 78), (78, 79, 81, 80), (80, 81, 83, 82), (82, 83, 85, 84), (84, 85, 87, 86), (86, 87, 89, 88), (88, 89, 91, 90), (90, 91, 93, 92), (92, 93, 95, 94), (94, 95, 97, 96), (96, 97, 99, 98), (98, 99, 101, 100), (100, 101, 103, 102), (102, 103, 105, 104), (104, 105, 107, 106), (106, 107, 109, 108), (108, 109, 111, 110), (110, 111, 113, 112), (112, 113, 115, 114), (114, 115, 117, 116), (116, 117, 119, 118), (118, 119, 121, 120), (120, 121, 123, 122), (122, 123, 125, 124), (67, 65, 127, 125, 123, 121, 119, 117, 115, 113, 111, 109, 107, 105, 103, 101, 99, 97, 95, 93, 91, 89, 87, 85, 83, 81, 79, 77, 75, 73, 71, 69), (124, 125, 127, 126), (126, 127, 65, 64), (68, 70, 131, 130), (128, 129, 130, 131, 132, 133, 134, 135, 136, 137, 138, 139, 140, 141, 142, 143, 144, 145, 146, 147, 148, 149, 150, 151, 152, 153, 154, 155, 156, 157, 158, 159), (86, 88, 140, 139), (104, 106, 149, 148), (122, 124, 158, 157), (78, 80, 136, 135), (96, 98, 145, 144), (114, 116, 154, 153), (70, 72, 132, 131), (88, 90, 141, 140), (106, 108, 150, 149), (124, 126, 159, 158), (80, 82, 137, 136), (98, 100, 146, 145), (116, 118, 155, 154), (72, 74, 133, 132), (90, 92, 142, 141), (108, 110, 151, 150), (64, 66, 129, 128), (126, 64, 128, 159), (82, 84, 138, 137), (100, 102, 147, 146), (118, 120, 156, 155), (74, 76, 134, 133), (92, 94, 143, 142), (110, 112, 152, 151), (66, 68, 130, 129), (84, 86, 139, 138), (102, 104, 148, 147), (120, 122, 157, 156), (76, 78, 135, 134), (94, 96, 144, 143), (112, 114, 153, 152)])
me_cylinder_024.polygons.foreach_set('material_index', [0, 0, 0, 0, 0, 0, 0, 0, 0, 0, 0, 0, 0, 0, 0, 0, 0, 0, 0, 0, 0, 0, 0, 0, 0, 0, 0, 0, 0, 0, 0, 0, 0, 0, 1, 1, 1, 1, 1, 1, 1, 1, 1, 1, 1, 1, 1, 1, 1, 1, 1, 1, 1, 1, 1, 1, 1, 1, 1, 1, 1, 1, 1, 1, 1, 1, 1, 1, 1, 1, 1, 1, 1, 1, 1, 1, 1, 1, 1, 1, 1, 1, 1, 1, 1, 1, 1, 1, 1, 1, 1, 1, 1, 1, 1, 1, 1, 1, 1, 1])
me_cylinder_024.materials.append(mat_white_target)
me_cylinder_024.materials.append(mat_target)
me_cylinder_024.use_remesh_preserve_volume = False
me_cylinder_024.use_remesh_preserve_attributes = False
me_cylinder_024.use_mirror_vertex_groups = False
me_cylinder_024.update()
me_cylinder_023 = bpy.data.meshes.new('Cylinder.023')
me_cylinder_023.from_pydata([(0.0, 1.0, -1.0), (0.0, 1.0, 1.0), (0.1951, 0.9808, -1.0), (0.1951, 0.9808, 1.0), (0.3827, 0.9239, -1.0), (0.3827, 0.9239, 1.0), (0.5556, 0.8315, -1.0), (0.5556, 0.8315, 1.0), (0.7071, 0.7071, -1.0), (0.7071, 0.7071, 1.0), (0.8315, 0.5556, -1.0), (0.8315, 0.5556, 1.0), (0.9239, 0.3827, -1.0), (0.9239, 0.3827, 1.0), (0.9808, 0.1951, -1.0), (0.9808, 0.1951, 1.0), (1.0, 7.55e-08, -1.0), (1.0, 7.55e-08, 1.0), (0.9808, -0.1951, -1.0), (0.9808, -0.1951, 1.0), (0.9239, -0.3827, -1.0), (0.9239, -0.3827, 1.0), (0.8315, -0.5556, -1.0), (0.8315, -0.5556, 1.0), (0.7071, -0.7071, -1.0), (0.7071, -0.7071, 1.0), (0.5556, -0.8315, -1.0), (0.5556, -0.8315, 1.0), (0.3827, -0.9239, -1.0), (0.3827, -0.9239, 1.0), (0.1951, -0.9808, -1.0), (0.1951, -0.9808, 1.0), (-3.258e-07, -1.0, -1.0), (-3.258e-07, -1.0, 1.0), (-0.1951, -0.9808, -1.0), (-0.1951, -0.9808, 1.0), (-0.3827, -0.9239, -1.0), (-0.3827, -0.9239, 1.0), (-0.5556, -0.8315, -1.0), (-0.5556, -0.8315, 1.0), (-0.7071, -0.7071, -1.0), (-0.7071, -0.7071, 1.0), (-0.8315, -0.5556, -1.0), (-0.8315, -0.5556, 1.0), (-0.9239, -0.3827, -1.0), (-0.9239, -0.3827, 1.0), (-0.9808, -0.1951, -1.0), (-0.9808, -0.1951, 1.0), (-1.0, 9.656e-07, -1.0), (-1.0, 9.656e-07, 1.0), (-0.9808, 0.1951, -1.0), (-0.9808, 0.1951, 1.0), (-0.9239, 0.3827, -1.0), (-0.9239, 0.3827, 1.0), (-0.8315, 0.5556, -1.0), (-0.8315, 0.5556, 1.0), (-0.7071, 0.7071, -1.0), (-0.7071, 0.7071, 1.0), (-0.5556, 0.8315, -1.0), (-0.5556, 0.8315, 1.0), (-0.3827, 0.9239, -1.0), (-0.3827, 0.9239, 1.0), (-0.1951, 0.9808, -1.0), (-0.1951, 0.9808, 1.0), (-0.008938, -3.69, -5.946), (-0.008938, 0.006616, -5.946), (0.005354, -3.69, -5.898), (0.005354, 0.006616, -5.898), (0.0191, -3.69, -5.755), (0.0191, 0.006616, -5.755), (0.03176, -3.69, -5.522), (0.03176, 0.006616, -5.522), (0.04286, -3.69, -5.209), (0.04286, 0.006616, -5.209), (0.05198, -3.69, -4.827), (0.05198, 0.006616, -4.827), (0.05875, -3.69, -4.391), (0.05875, 0.006616, -4.391), (0.06291, -3.69, -3.919), (0.06291, 0.006616, -3.919), (0.06432, -3.69, -3.427), (0.06432, 0.006616, -3.427), (0.06291, -3.69, -2.936), (0.06291, 0.006616, -2.936), (0.05875, -3.69, -2.463), (0.05875, 0.006616, -2.463), (0.05198, -3.69, -2.028), (0.05198, 0.006616, -2.028), (0.04286, -3.69, -1.646), (0.04286, 0.006616, -1.646), (0.03176, -3.69, -1.333), (0.03176, 0.006616, -1.333), (0.0191, -3.69, -1.1), (0.0191, 0.006616, -1.1), (0.005354, -3.69, -0.9568), (0.005354, 0.006616, -0.9568), (-0.008938, -3.69, -0.9084), (-0.008938, 0.006616, -0.9084), (-0.02323, -3.69, -0.9568), (-0.02323, 0.006616, -0.9568), (-0.03697, -3.69, -1.1), (-0.03697, 0.006616, -1.1), (-0.04964, -3.69, -1.333), (-0.04964, 0.006616, -1.333), (-0.06074, -3.69, -1.646), (-0.06074, 0.006616, -1.646), (-0.06985, -3.69, -2.028), (-0.06985, 0.006616, -2.028), (-0.07662, -3.69, -2.463), (-0.07662, 0.006616, -2.463), (-0.08079, -3.69, -2.936), (-0.08079, 0.006616, -2.936), (-0.0822, -3.69, -3.427), (-0.0822, 0.006616, -3.427), (-0.08079, -3.69, -3.919), (-0.08079, 0.006616, -3.919), (-0.07662, -3.69, -4.391), (-0.07662, 0.006616, -4.391), (-0.06985, -3.69, -4.827), (-0.06985, 0.006616, -4.827), (-0.06074, -3.69, -5.209), (-0.06074, 0.006616, -5.209), (-0.04964, -3.69, -5.522), (-0.04964, 0.006616, -5.522), (-0.03697, -3.69, -5.755), (-0.03697, 0.006616, -5.755), (-0.02323, -3.69, -5.898), (-0.02323, 0.006616, -5.898), (-0.008938, -3.69, -5.946), (0.005354, -3.69, -5.898), (0.0191, -3.69, -5.755), (0.03176, -3.69, -5.522), (0.04286, -3.69, -5.209), (0.05198, -3.69, -4.827), (0.05875, -3.69, -4.391), (0.06291, -3.69, -3.919), (0.06432, -3.69, -3.427), (0.06291, -3.69, -2.936), (0.05875, -3.69, -2.463), (0.05198, -3.69, -2.028), (0.04286, -3.69, -1.646), (0.03176, -3.69, -1.333), (0.0191, -3.69, -1.1), (0.005354, -3.69, -0.9568), (-0.008938, -3.69, -0.9084), (-0.02323, -3.69, -0.9568), (-0.03697, -3.69, -1.1), (-0.04964, -3.69, -1.333), (-0.06074, -3.69, -1.646), (-0.06985, -3.69, -2.028), (-0.07662, -3.69, -2.463), (-0.08079, -3.69, -2.936), (-0.0822, -3.69, -3.427), (-0.08079, -3.69, -3.919), (-0.07662, -3.69, -4.391), (-0.06985, -3.69, -4.827), (-0.06074, -3.69, -5.209), (-0.04964, -3.69, -5.522), (-0.03697, -3.69, -5.755), (-0.02323, -3.69, -5.898)], [], [(0, 1, 3, 2), (2, 3, 5, 4), (4, 5, 7, 6), (6, 7, 9, 8), (8, 9, 11, 10), (10, 11, 13, 12), (12, 13, 15, 14), (14, 15, 17, 16), (16, 17, 19, 18), (18, 19, 21, 20), (20, 21, 23, 22), (22, 23, 25, 24), (24, 25, 27, 26), (26, 27, 29, 28), (28, 29, 31, 30), (30, 31, 33, 32), (32, 33, 35, 34), (34, 35, 37, 36), (36, 37, 39, 38), (38, 39, 41, 40), (40, 41, 43, 42), (42, 43, 45, 44), (44, 45, 47, 46), (46, 47, 49, 48), (48, 49, 51, 50), (50, 51, 53, 52), (52, 53, 55, 54), (54, 55, 57, 56), (56, 57, 59, 58), (58, 59, 61, 60), (3, 1, 63, 61, 59, 57, 55, 53, 51, 49, 47, 45, 43, 41, 39, 37, 35, 33, 31, 29, 27, 25, 23, 21, 19, 17, 15, 13, 11, 9, 7, 5), (60, 61, 63, 62), (62, 63, 1, 0), (0, 2, 4, 6, 8, 10, 12, 14, 16, 18, 20, 22, 24, 26, 28, 30, 32, 34, 36, 38, 40, 42, 44, 46, 48, 50, 52, 54, 56, 58, 60, 62), (64, 65, 67, 66), (66, 67, 69, 68), (68, 69, 71, 70), (70, 71, 73, 72), (72, 73, 75, 74), (74, 75, 77, 76), (76, 77, 79, 78), (78, 79, 81, 80), (80, 81, 83, 82), (82, 83, 85, 84), (84, 85, 87, 86), (86, 87, 89, 88), (88, 89, 91, 90), (90, 91, 93, 92), (92, 93, 95, 94), (94, 95, 97, 96), (96, 97, 99, 98), (98, 99, 101, 100), (100, 101, 103, 102), (102, 103, 105, 104), (104, 105, 107, 106), (106, 107, 109, 108), (108, 109, 111, 110), (110, 111, 113, 112), (112, 113, 115, 114), (114, 115, 117, 116), (116, 117, 119, 118), (118, 119, 121, 120), (120, 121, 123, 122), (122, 123, 125, 124), (67, 65, 127, 125, 123, 121, 119, 117, 115, 113, 111, 109, 107, 105, 103, 101, 99, 97, 95, 93, 91, 89, 87, 85, 83, 81, 79, 77, 75, 73, 71, 69), (124, 125, 127, 126), (126, 127, 65, 64), (68, 70, 131, 130), (128, 129, 130, 131, 132, 133, 134, 135, 136, 137, 138, 139, 140, 141, 142, 143, 144, 145, 146, 147, 148, 149, 150, 151, 152, 153, 154, 155, 156, 157, 158, 159), (86, 88, 140, 139), (104, 106, 149, 148), (122, 124, 158, 157), (78, 80, 136, 135), (96, 98, 145, 144), (114, 116, 154, 153), (70, 72, 132, 131), (88, 90, 141, 140), (106, 108, 150, 149), (124, 126, 159, 158), (80, 82, 137, 136), (98, 100, 146, 145), (116, 118, 155, 154), (72, 74, 133, 132), (90, 92, 142, 141), (108, 110, 151, 150), (64, 66, 129, 128), (126, 64, 128, 159), (82, 84, 138, 137), (100, 102, 147, 146), (118, 120, 156, 155), (74, 76, 134, 133), (92, 94, 143, 142), (110, 112, 152, 151), (66, 68, 130, 129), (84, 86, 139, 138), (102, 104, 148, 147), (120, 122, 157, 156), (76, 78, 135, 134), (94, 96, 144, 143), (112, 114, 153, 152)])
me_cylinder_023.polygons.foreach_set('material_index', [0, 0, 0, 0, 0, 0, 0, 0, 0, 0, 0, 0, 0, 0, 0, 0, 0, 0, 0, 0, 0, 0, 0, 0, 0, 0, 0, 0, 0, 0, 0, 0, 0, 0, 1, 1, 1, 1, 1, 1, 1, 1, 1, 1, 1, 1, 1, 1, 1, 1, 1, 1, 1, 1, 1, 1, 1, 1, 1, 1, 1, 1, 1, 1, 1, 1, 1, 1, 1, 1, 1, 1, 1, 1, 1, 1, 1, 1, 1, 1, 1, 1, 1, 1, 1, 1, 1, 1, 1, 1, 1, 1, 1, 1, 1, 1, 1, 1, 1, 1])
me_cylinder_023.materials.append(mat_white_target)
me_cylinder_023.materials.append(mat_target)
me_cylinder_023.use_remesh_preserve_volume = False
me_cylinder_023.use_remesh_preserve_attributes = False
me_cylinder_023.use_mirror_vertex_groups = False
me_cylinder_023.update()
me_cylinder_021 = bpy.data.meshes.new('Cylinder.021')
me_cylinder_021.from_pydata([(0.0, 1.0, -1.0), (4.098, -3.343, 21.46), (0.1951, 0.9808, -1.0), (4.293, -3.362, 21.46), (0.3827, 0.9239, -1.0), (4.481, -3.419, 21.46), (0.5556, 0.8315, -1.0), (4.654, -3.511, 21.46), (0.7071, 0.7071, -1.0), (4.805, -3.636, 21.46), (0.8315, 0.5556, -1.0), (4.93, -3.787, 21.46), (0.9239, 0.3827, -1.0), (5.022, -3.96, 21.46), (0.9808, 0.1951, -1.0), (5.079, -4.148, 21.46), (1.0, 7.55e-08, -1.0), (5.098, -4.343, 21.46), (0.9808, -0.1951, -1.0), (5.079, -4.538, 21.46), (0.9239, -0.3827, -1.0), (5.022, -4.726, 21.46), (0.8315, -0.5556, -1.0), (4.93, -4.898, 21.46), (0.7071, -0.7071, -1.0), (4.805, -5.05, 21.46), (0.5556, -0.8315, -1.0), (4.654, -5.174, 21.46), (0.3827, -0.9239, -1.0), (4.481, -5.267, 21.46), (0.1951, -0.9808, -1.0), (4.293, -5.324, 21.46), (-3.258e-07, -1.0, -1.0), (4.098, -5.343, 21.46), (-0.1951, -0.9808, -1.0), (3.903, -5.324, 21.46), (-0.3827, -0.9239, -1.0), (3.716, -5.267, 21.46), (-0.5556, -0.8315, -1.0), (3.543, -5.174, 21.46), (-0.7071, -0.7071, -1.0), (3.391, -5.05, 21.46), (-0.8315, -0.5556, -1.0), (3.267, -4.898, 21.46), (-0.9239, -0.3827, -1.0), (3.174, -4.726, 21.46), (-0.9808, -0.1951, -1.0), (3.117, -4.538, 21.46), (-1.0, 9.656e-07, -1.0), (3.098, -4.343, 21.46), (-0.9808, 0.1951, -1.0), (3.117, -4.148, 21.46), (-0.9239, 0.3827, -1.0), (3.174, -3.96, 21.46), (-0.8315, 0.5556, -1.0), (3.267, -3.787, 21.46), (-0.7071, 0.7071, -1.0), (3.391, -3.636, 21.46), (-0.5556, 0.8315, -1.0), (3.543, -3.511, 21.46), (-0.3827, 0.9239, -1.0), (3.716, -3.419, 21.46), (-0.1951, 0.9808, -1.0), (3.903, -3.362, 21.46)], [], [(0, 1, 3, 2), (2, 3, 5, 4), (4, 5, 7, 6), (6, 7, 9, 8), (8, 9, 11, 10), (10, 11, 13, 12), (12, 13, 15, 14), (14, 15, 17, 16), (16, 17, 19, 18), (18, 19, 21, 20), (20, 21, 23, 22), (22, 23, 25, 24), (24, 25, 27, 26), (26, 27, 29, 28), (28, 29, 31, 30), (30, 31, 33, 32), (32, 33, 35, 34), (34, 35, 37, 36), (36, 37, 39, 38), (38, 39, 41, 40), (40, 41, 43, 42), (42, 43, 45, 44), (44, 45, 47, 46), (46, 47, 49, 48), (48, 49, 51, 50), (50, 51, 53, 52), (52, 53, 55, 54), (54, 55, 57, 56), (56, 57, 59, 58), (58, 59, 61, 60), (3, 1, 63, 61, 59, 57, 55, 53, 51, 49, 47, 45, 43, 41, 39, 37, 35, 33, 31, 29, 27, 25, 23, 21, 19, 17, 15, 13, 11, 9, 7, 5), (60, 61, 63, 62), (62, 63, 1, 0), (0, 2, 4, 6, 8, 10, 12, 14, 16, 18, 20, 22, 24, 26, 28, 30, 32, 34, 36, 38, 40, 42, 44, 46, 48, 50, 52, 54, 56, 58, 60, 62)])
me_cylinder_021.materials.append(mat_target)
me_cylinder_021.use_remesh_preserve_volume = False
me_cylinder_021.use_remesh_preserve_attributes = False
me_cylinder_021.use_mirror_vertex_groups = False
me_cylinder_021.update()
me_cylinder_020 = bpy.data.meshes.new('Cylinder.020')
me_cylinder_020.from_pydata([(0.0, 1.0, -1.0), (4.098, -3.343, 21.46), (0.1951, 0.9808, -1.0), (4.293, -3.362, 21.46), (0.3827, 0.9239, -1.0), (4.481, -3.419, 21.46), (0.5556, 0.8315, -1.0), (4.654, -3.511, 21.46), (0.7071, 0.7071, -1.0), (4.805, -3.636, 21.46), (0.8315, 0.5556, -1.0), (4.93, -3.787, 21.46), (0.9239, 0.3827, -1.0), (5.022, -3.96, 21.46), (0.9808, 0.1951, -1.0), (5.079, -4.148, 21.46), (1.0, 7.55e-08, -1.0), (5.098, -4.343, 21.46), (0.9808, -0.1951, -1.0), (5.079, -4.538, 21.46), (0.9239, -0.3827, -1.0), (5.022, -4.726, 21.46), (0.8315, -0.5556, -1.0), (4.93, -4.898, 21.46), (0.7071, -0.7071, -1.0), (4.805, -5.05, 21.46), (0.5556, -0.8315, -1.0), (4.654, -5.174, 21.46), (0.3827, -0.9239, -1.0), (4.481, -5.267, 21.46), (0.1951, -0.9808, -1.0), (4.293, -5.324, 21.46), (-3.258e-07, -1.0, -1.0), (4.098, -5.343, 21.46), (-0.1951, -0.9808, -1.0), (3.903, -5.324, 21.46), (-0.3827, -0.9239, -1.0), (3.716, -5.267, 21.46), (-0.5556, -0.8315, -1.0), (3.543, -5.174, 21.46), (-0.7071, -0.7071, -1.0), (3.391, -5.05, 21.46), (-0.8315, -0.5556, -1.0), (3.267, -4.898, 21.46), (-0.9239, -0.3827, -1.0), (3.174, -4.726, 21.46), (-0.9808, -0.1951, -1.0), (3.117, -4.538, 21.46), (-1.0, 9.656e-07, -1.0), (3.098, -4.343, 21.46), (-0.9808, 0.1951, -1.0), (3.117, -4.148, 21.46), (-0.9239, 0.3827, -1.0), (3.174, -3.96, 21.46), (-0.8315, 0.5556, -1.0), (3.267, -3.787, 21.46), (-0.7071, 0.7071, -1.0), (3.391, -3.636, 21.46), (-0.5556, 0.8315, -1.0), (3.543, -3.511, 21.46), (-0.3827, 0.9239, -1.0), (3.716, -3.419, 21.46), (-0.1951, 0.9808, -1.0), (3.903, -3.362, 21.46)], [], [(0, 1, 3, 2), (2, 3, 5, 4), (4, 5, 7, 6), (6, 7, 9, 8), (8, 9, 11, 10), (10, 11, 13, 12), (12, 13, 15, 14), (14, 15, 17, 16), (16, 17, 19, 18), (18, 19, 21, 20), (20, 21, 23, 22), (22, 23, 25, 24), (24, 25, 27, 26), (26, 27, 29, 28), (28, 29, 31, 30), (30, 31, 33, 32), (32, 33, 35, 34), (34, 35, 37, 36), (36, 37, 39, 38), (38, 39, 41, 40), (40, 41, 43, 42), (42, 43, 45, 44), (44, 45, 47, 46), (46, 47, 49, 48), (48, 49, 51, 50), (50, 51, 53, 52), (52, 53, 55, 54), (54, 55, 57, 56), (56, 57, 59, 58), (58, 59, 61, 60), (3, 1, 63, 61, 59, 57, 55, 53, 51, 49, 47, 45, 43, 41, 39, 37, 35, 33, 31, 29, 27, 25, 23, 21, 19, 17, 15, 13, 11, 9, 7, 5), (60, 61, 63, 62), (62, 63, 1, 0), (0, 2, 4, 6, 8, 10, 12, 14, 16, 18, 20, 22, 24, 26, 28, 30, 32, 34, 36, 38, 40, 42, 44, 46, 48, 50, 52, 54, 56, 58, 60, 62)])
me_cylinder_020.materials.append(mat_target)
me_cylinder_020.use_remesh_preserve_volume = False
me_cylinder_020.use_remesh_preserve_attributes = False
me_cylinder_020.use_mirror_vertex_groups = False
me_cylinder_020.update()
me_cylinder_018 = bpy.data.meshes.new('Cylinder.018')
me_cylinder_018.from_pydata([(0.0, 1.0, -1.0), (0.0, 1.0, 1.0), (0.1951, 0.9808, -1.0), (0.1951, 0.9808, 1.0), (0.3827, 0.9239, -1.0), (0.3827, 0.9239, 1.0), (0.5556, 0.8315, -1.0), (0.5556, 0.8315, 1.0), (0.7071, 0.7071, -1.0), (0.7071, 0.7071, 1.0), (0.8315, 0.5556, -1.0), (0.8315, 0.5556, 1.0), (0.9239, 0.3827, -1.0), (0.9239, 0.3827, 1.0), (0.9808, 0.1951, -1.0), (0.9808, 0.1951, 1.0), (1.0, 7.55e-08, -1.0), (1.0, 7.55e-08, 1.0), (0.9808, -0.1951, -1.0), (0.9808, -0.1951, 1.0), (0.9239, -0.3827, -1.0), (0.9239, -0.3827, 1.0), (0.8315, -0.5556, -1.0), (0.8315, -0.5556, 1.0), (0.7071, -0.7071, -1.0), (0.7071, -0.7071, 1.0), (0.5556, -0.8315, -1.0), (0.5556, -0.8315, 1.0), (0.3827, -0.9239, -1.0), (0.3827, -0.9239, 1.0), (0.1951, -0.9808, -1.0), (0.1951, -0.9808, 1.0), (-3.258e-07, -1.0, -1.0), (-3.258e-07, -1.0, 1.0), (-0.1951, -0.9808, -1.0), (-0.1951, -0.9808, 1.0), (-0.3827, -0.9239, -1.0), (-0.3827, -0.9239, 1.0), (-0.5556, -0.8315, -1.0), (-0.5556, -0.8315, 1.0), (-0.7071, -0.7071, -1.0), (-0.7071, -0.7071, 1.0), (-0.8315, -0.5556, -1.0), (-0.8315, -0.5556, 1.0), (-0.9239, -0.3827, -1.0), (-0.9239, -0.3827, 1.0), (-0.9808, -0.1951, -1.0), (-0.9808, -0.1951, 1.0), (-1.0, 9.656e-07, -1.0), (-1.0, 9.656e-07, 1.0), (-0.9808, 0.1951, -1.0), (-0.9808, 0.1951, 1.0), (-0.9239, 0.3827, -1.0), (-0.9239, 0.3827, 1.0), (-0.8315, 0.5556, -1.0), (-0.8315, 0.5556, 1.0), (-0.7071, 0.7071, -1.0), (-0.7071, 0.7071, 1.0), (-0.5556, 0.8315, -1.0), (-0.5556, 0.8315, 1.0), (-0.3827, 0.9239, -1.0), (-0.3827, 0.9239, 1.0), (-0.1951, 0.9808, -1.0), (-0.1951, 0.9808, 1.0), (-0.008938, -3.69, -5.946), (-0.008938, 0.006617, -5.946), (0.005354, -3.69, -5.898), (0.005354, 0.006617, -5.898), (0.0191, -3.69, -5.755), (0.0191, 0.006617, -5.755), (0.03176, -3.69, -5.522), (0.03176, 0.006617, -5.522), (0.04287, -3.69, -5.209), (0.04287, 0.006617, -5.209), (0.05198, -3.69, -4.827), (0.05198, 0.006617, -4.827), (0.05875, -3.69, -4.391), (0.05875, 0.006617, -4.391), (0.06291, -3.69, -3.919), (0.06291, 0.006617, -3.919), (0.06432, -3.69, -3.427), (0.06432, 0.006617, -3.427), (0.06291, -3.69, -2.936), (0.06291, 0.006617, -2.936), (0.05875, -3.69, -2.463), (0.05875, 0.006617, -2.463), (0.05198, -3.69, -2.028), (0.05198, 0.006617, -2.028), (0.04287, -3.69, -1.646), (0.04287, 0.006617, -1.646), (0.03176, -3.69, -1.333), (0.03176, 0.006617, -1.333), (0.0191, -3.69, -1.1), (0.0191, 0.006617, -1.1), (0.005354, -3.69, -0.9567), (0.005354, 0.006617, -0.9567), (-0.008938, -3.69, -0.9083), (-0.008938, 0.006617, -0.9083), (-0.02323, -3.69, -0.9567), (-0.02323, 0.006617, -0.9567), (-0.03697, -3.69, -1.1), (-0.03697, 0.006617, -1.1), (-0.04964, -3.69, -1.333), (-0.04964, 0.006617, -1.333), (-0.06074, -3.69, -1.646), (-0.06074, 0.006617, -1.646), (-0.06985, -3.69, -2.028), (-0.06985, 0.006617, -2.028), (-0.07662, -3.69, -2.463), (-0.07662, 0.006617, -2.463), (-0.08079, -3.69, -2.936), (-0.08079, 0.006617, -2.936), (-0.0822, -3.69, -3.427), (-0.0822, 0.006617, -3.427), (-0.08079, -3.69, -3.919), (-0.08079, 0.006617, -3.919), (-0.07662, -3.69, -4.391), (-0.07662, 0.006617, -4.391), (-0.06985, -3.69, -4.827), (-0.06985, 0.006617, -4.827), (-0.06074, -3.69, -5.209), (-0.06074, 0.006617, -5.209), (-0.04964, -3.69, -5.522), (-0.04964, 0.006617, -5.522), (-0.03697, -3.69, -5.755), (-0.03697, 0.006617, -5.755), (-0.02323, -3.69, -5.898), (-0.02323, 0.006617, -5.898), (-0.008938, -3.69, -5.946), (0.005354, -3.69, -5.898), (0.0191, -3.69, -5.755), (0.03176, -3.69, -5.522), (0.04287, -3.69, -5.209), (0.05198, -3.69, -4.827), (0.05875, -3.69, -4.391), (0.06291, -3.69, -3.919), (0.06432, -3.69, -3.427), (0.06291, -3.69, -2.936), (0.05875, -3.69, -2.463), (0.05198, -3.69, -2.028), (0.04287, -3.69, -1.646), (0.03176, -3.69, -1.333), (0.0191, -3.69, -1.1), (0.005354, -3.69, -0.9567), (-0.008938, -3.69, -0.9083), (-0.02323, -3.69, -0.9567), (-0.03697, -3.69, -1.1), (-0.04964, -3.69, -1.333), (-0.06074, -3.69, -1.646), (-0.06985, -3.69, -2.028), (-0.07662, -3.69, -2.463), (-0.08079, -3.69, -2.936), (-0.0822, -3.69, -3.427), (-0.08079, -3.69, -3.919), (-0.07662, -3.69, -4.391), (-0.06985, -3.69, -4.827), (-0.06074, -3.69, -5.209), (-0.04964, -3.69, -5.522), (-0.03697, -3.69, -5.755), (-0.02323, -3.69, -5.898)], [], [(0, 1, 3, 2), (2, 3, 5, 4), (4, 5, 7, 6), (6, 7, 9, 8), (8, 9, 11, 10), (10, 11, 13, 12), (12, 13, 15, 14), (14, 15, 17, 16), (16, 17, 19, 18), (18, 19, 21, 20), (20, 21, 23, 22), (22, 23, 25, 24), (24, 25, 27, 26), (26, 27, 29, 28), (28, 29, 31, 30), (30, 31, 33, 32), (32, 33, 35, 34), (34, 35, 37, 36), (36, 37, 39, 38), (38, 39, 41, 40), (40, 41, 43, 42), (42, 43, 45, 44), (44, 45, 47, 46), (46, 47, 49, 48), (48, 49, 51, 50), (50, 51, 53, 52), (52, 53, 55, 54), (54, 55, 57, 56), (56, 57, 59, 58), (58, 59, 61, 60), (3, 1, 63, 61, 59, 57, 55, 53, 51, 49, 47, 45, 43, 41, 39, 37, 35, 33, 31, 29, 27, 25, 23, 21, 19, 17, 15, 13, 11, 9, 7, 5), (60, 61, 63, 62), (62, 63, 1, 0), (0, 2, 4, 6, 8, 10, 12, 14, 16, 18, 20, 22, 24, 26, 28, 30, 32, 34, 36, 38, 40, 42, 44, 46, 48, 50, 52, 54, 56, 58, 60, 62), (64, 65, 67, 66), (66, 67, 69, 68), (68, 69, 71, 70), (70, 71, 73, 72), (72, 73, 75, 74), (74, 75, 77, 76), (76, 77, 79, 78), (78, 79, 81, 80), (80, 81, 83, 82), (82, 83, 85, 84), (84, 85, 87, 86), (86, 87, 89, 88), (88, 89, 91, 90), (90, 91, 93, 92), (92, 93, 95, 94), (94, 95, 97, 96), (96, 97, 99, 98), (98, 99, 101, 100), (100, 101, 103, 102), (102, 103, 105, 104), (104, 105, 107, 106), (106, 107, 109, 108), (108, 109, 111, 110), (110, 111, 113, 112), (112, 113, 115, 114), (114, 115, 117, 116), (116, 117, 119, 118), (118, 119, 121, 120), (120, 121, 123, 122), (122, 123, 125, 124), (67, 65, 127, 125, 123, 121, 119, 117, 115, 113, 111, 109, 107, 105, 103, 101, 99, 97, 95, 93, 91, 89, 87, 85, 83, 81, 79, 77, 75, 73, 71, 69), (124, 125, 127, 126), (126, 127, 65, 64), (68, 70, 131, 130), (128, 129, 130, 131, 132, 133, 134, 135, 136, 137, 138, 139, 140, 141, 142, 143, 144, 145, 146, 147, 148, 149, 150, 151, 152, 153, 154, 155, 156, 157, 158, 159), (86, 88, 140, 139), (104, 106, 149, 148), (122, 124, 158, 157), (78, 80, 136, 135), (96, 98, 145, 144), (114, 116, 154, 153), (70, 72, 132, 131), (88, 90, 141, 140), (106, 108, 150, 149), (124, 126, 159, 158), (80, 82, 137, 136), (98, 100, 146, 145), (116, 118, 155, 154), (72, 74, 133, 132), (90, 92, 142, 141), (108, 110, 151, 150), (64, 66, 129, 128), (126, 64, 128, 159), (82, 84, 138, 137), (100, 102, 147, 146), (118, 120, 156, 155), (74, 76, 134, 133), (92, 94, 143, 142), (110, 112, 152, 151), (66, 68, 130, 129), (84, 86, 139, 138), (102, 104, 148, 147), (120, 122, 157, 156), (76, 78, 135, 134), (94, 96, 144, 143), (112, 114, 153, 152)])
me_cylinder_018.polygons.foreach_set('material_index', [0, 0, 0, 0, 0, 0, 0, 0, 0, 0, 0, 0, 0, 0, 0, 0, 0, 0, 0, 0, 0, 0, 0, 0, 0, 0, 0, 0, 0, 0, 0, 0, 0, 0, 1, 1, 1, 1, 1, 1, 1, 1, 1, 1, 1, 1, 1, 1, 1, 1, 1, 1, 1, 1, 1, 1, 1, 1, 1, 1, 1, 1, 1, 1, 1, 1, 1, 1, 1, 1, 1, 1, 1, 1, 1, 1, 1, 1, 1, 1, 1, 1, 1, 1, 1, 1, 1, 1, 1, 1, 1, 1, 1, 1, 1, 1, 1, 1, 1, 1])
me_cylinder_018.materials.append(mat_white_target)
me_cylinder_018.materials.append(mat_target)
me_cylinder_018.use_remesh_preserve_volume = False
me_cylinder_018.use_remesh_preserve_attributes = False
me_cylinder_018.use_mirror_vertex_groups = False
me_cylinder_018.update()
me_cylinder_028 = bpy.data.meshes.new('Cylinder.028')
me_cylinder_028.from_pydata([(-0.7941, 1.034, -0.3458), (-0.7941, 1.031, -0.3458), (-0.7336, 1.034, -0.3518), (-0.7336, 1.031, -0.3518), (-0.6755, 1.034, -0.3694), (-0.6755, 1.031, -0.3694), (-0.6219, 1.034, -0.398), (-0.6219, 1.031, -0.398), (-0.575, 1.034, -0.4366), (-0.575, 1.031, -0.4366), (-0.5365, 1.034, -0.4835), (-0.5365, 1.031, -0.4835), (-0.5078, 1.034, -0.5371), (-0.5078, 1.031, -0.5371), (-0.4902, 1.034, -0.5952), (-0.4902, 1.031, -0.5952), (-0.4842, 1.034, -0.6556), (-0.4842, 1.031, -0.6556), (-0.4902, 1.034, -0.7161), (-0.4902, 1.031, -0.7161), (-0.5078, 1.034, -0.7742), (-0.5078, 1.031, -0.7742), (-0.5365, 1.034, -0.8278), (-0.5365, 1.031, -0.8278), (-0.575, 1.034, -0.8747), (-0.575, 1.031, -0.8747), (-0.6219, 1.034, -0.9132), (-0.6219, 1.031, -0.9132), (-0.6755, 1.034, -0.9419), (-0.6755, 1.031, -0.9419), (-0.7336, 1.034, -0.9595), (-0.7336, 1.031, -0.9595), (-0.7941, 1.034, -0.9654), (-0.7941, 1.031, -0.9654), (-0.8545, 1.034, -0.9595), (-0.8545, 1.031, -0.9595), (-0.9126, 1.034, -0.9419), (-0.9126, 1.031, -0.9419), (-0.9662, 1.034, -0.9132), (-0.9662, 1.031, -0.9132), (-1.013, 1.034, -0.8747), (-1.013, 1.031, -0.8747), (-1.052, 1.034, -0.8278), (-1.052, 1.031, -0.8278), (-1.08, 1.034, -0.7742), (-1.08, 1.031, -0.7742), (-1.098, 1.034, -0.7161), (-1.098, 1.031, -0.7161), (-1.104, 1.034, -0.6556), (-1.104, 1.031, -0.6556), (-1.098, 1.034, -0.5952), (-1.098, 1.031, -0.5952), (-1.08, 1.034, -0.5371), (-1.08, 1.031, -0.5371), (-1.052, 1.034, -0.4835), (-1.052, 1.031, -0.4835), (-1.013, 1.034, -0.4366), (-1.013, 1.031, -0.4366), (-0.9662, 1.034, -0.398), (-0.9662, 1.031, -0.398), (-0.9126, 1.034, -0.3694), (-0.9126, 1.031, -0.3694), (-0.8545, 1.034, -0.3518), (-0.8545, 1.031, -0.3518)], [], [(0, 1, 3, 2), (2, 3, 5, 4), (4, 5, 7, 6), (6, 7, 9, 8), (8, 9, 11, 10), (10, 11, 13, 12), (12, 13, 15, 14), (14, 15, 17, 16), (16, 17, 19, 18), (18, 19, 21, 20), (20, 21, 23, 22), (22, 23, 25, 24), (24, 25, 27, 26), (26, 27, 29, 28), (28, 29, 31, 30), (30, 31, 33, 32), (32, 33, 35, 34), (34, 35, 37, 36), (36, 37, 39, 38), (38, 39, 41, 40), (40, 41, 43, 42), (42, 43, 45, 44), (44, 45, 47, 46), (46, 47, 49, 48), (48, 49, 51, 50), (50, 51, 53, 52), (52, 53, 55, 54), (54, 55, 57, 56), (56, 57, 59, 58), (58, 59, 61, 60), (3, 1, 63, 61, 59, 57, 55, 53, 51, 49, 47, 45, 43, 41, 39, 37, 35, 33, 31, 29, 27, 25, 23, 21, 19, 17, 15, 13, 11, 9, 7, 5), (60, 61, 63, 62), (62, 63, 1, 0), (0, 2, 4, 6, 8, 10, 12, 14, 16, 18, 20, 22, 24, 26, 28, 30, 32, 34, 36, 38, 40, 42, 44, 46, 48, 50, 52, 54, 56, 58, 60, 62)])
me_cylinder_028.materials.append(mat_black_target)
me_cylinder_028.use_remesh_preserve_volume = False
me_cylinder_028.use_remesh_preserve_attributes = False
me_cylinder_028.use_mirror_vertex_groups = False
me_cylinder_028.update()

# ---- objects
ob_camera_001 = bpy.data.objects.new('Camera.001', cam_camera_001)
ob_installation = bpy.data.objects.new('installation', me_cube_000)
ob_black_target_1 = bpy.data.objects.new('black_target_1', me_cylinder_037)
ob_white_target_2 = bpy.data.objects.new('white_target_2', me_cylinder_036)
ob_white_target_1 = bpy.data.objects.new('white_target_1', me_cylinder_035)
ob_stick_1 = bpy.data.objects.new('stick_1', me_cylinder_034)
ob_black_target_2 = bpy.data.objects.new('black_target_2', me_cylinder_032)
ob_black_target_3 = bpy.data.objects.new('black_target_3', me_cylinder_031)
ob_black_target_4 = bpy.data.objects.new('black_target_4', me_cylinder_030)
ob_stick_2 = bpy.data.objects.new('stick_2', me_cylinder_027)
ob_stick_3 = bpy.data.objects.new('stick_3', me_cylinder_026)
ob_white_target_3 = bpy.data.objects.new('white_target_3', me_cylinder_024)
ob_white_target_4 = bpy.data.objects.new('white_target_4', me_cylinder_023)
ob_stick_4 = bpy.data.objects.new('stick_4', me_cylinder_021)
ob_stick_5 = bpy.data.objects.new('stick_5', me_cylinder_020)
ob_white_target_5 = bpy.data.objects.new('white_target_5', me_cylinder_018)
ob_black_target_5 = bpy.data.objects.new('black_target_5', me_cylinder_028)
ob_lamp_001 = bpy.data.objects.new('Lamp.001', light_lamp_001)

# ---- transforms, parenting, visibility, modifiers, constraints
ob_camera_001.location = (3.776, -11.01, 10.12)
ob_camera_001.rotation_euler = (1.109, 0.0, 0.8149)
ob_camera_001.lock_rotations_4d = False
ob_camera_001.empty_display_type = 'ARROWS'
ob_camera_001.color = (0.0, 0.0, 0.0, 0.0)
ob_camera_001.display_type = 'WIRE'
ob_camera_001.lineart.crease_threshold = 0.0
ob_installation.location = (-2.789, -8.9, 1.341)
ob_installation.lineart.crease_threshold = 0.0
ob_black_target_1.location = (-1.91, -11.07, 2.175)
ob_black_target_1.scale = (1.195, 1.195, 1.195)
ob_black_target_1.lineart.crease_threshold = 0.0
ob_white_target_2.location = (-1.44, -10.0, 1.389)
ob_white_target_2.rotation_euler = (1.571, -0.0, 0.0)
ob_white_target_2.scale = (0.3769, 0.3769, 0.01096)
ob_white_target_2.lineart.crease_threshold = 0.0
ob_white_target_1.location = (-2.857, -10.0, 1.389)
ob_white_target_1.rotation_euler = (1.571, -0.0, 0.0)
ob_white_target_1.scale = (0.3769, 0.3769, 0.01096)
ob_white_target_1.lineart.crease_threshold = 0.0
ob_stick_1.location = (-2.861, -9.939, 0.03675)
ob_stick_1.rotation_euler = (2.363, 0.5719, 0.4939)
ob_stick_1.scale = (-0.02723, -0.02723, -0.02723)
ob_stick_1.lineart.crease_threshold = 0.0
ob_black_target_2.location = (-0.4901, -11.07, 2.175)
ob_black_target_2.scale = (1.195, 1.195, 1.195)
ob_black_target_2.lineart.crease_threshold = 0.0
ob_black_target_3.location = (0.9393, -11.07, 2.175)
ob_black_target_3.scale = (1.195, 1.195, 1.195)
ob_black_target_3.lineart.crease_threshold = 0.0
ob_black_target_4.location = (2.356, -11.07, 2.175)
ob_black_target_4.scale = (1.195, 1.195, 1.195)
ob_black_target_4.lineart.crease_threshold = 0.0
ob_stick_2.location = (-1.445, -9.939, 0.03675)
ob_stick_2.rotation_euler = (2.363, 0.5719, 0.4939)
ob_stick_2.scale = (-0.02723, -0.02723, -0.02723)
ob_stick_2.lineart.crease_threshold = 0.0
ob_stick_3.location = (-0.01354, -9.939, 0.03675)
ob_stick_3.rotation_euler = (2.363, 0.5719, 0.4939)
ob_stick_3.scale = (-0.02723, -0.02723, -0.02723)
ob_stick_3.lineart.crease_threshold = 0.0
ob_white_target_3.location = (-0.01035, -10.0, 1.389)
ob_white_target_3.rotation_euler = (1.571, -0.0, 0.0)
ob_white_target_3.scale = (0.3769, 0.3769, 0.01096)
ob_white_target_3.lineart.crease_threshold = 0.0
ob_white_target_4.location = (1.406, -10.0, 1.389)
ob_white_target_4.rotation_euler = (1.571, -0.0, 0.0)
ob_white_target_4.scale = (0.3769, 0.3769, 0.01096)
ob_white_target_4.lineart.crease_threshold = 0.0
ob_stick_4.location = (1.403, -9.939, 0.03675)
ob_stick_4.rotation_euler = (2.363, 0.5719, 0.4939)
ob_stick_4.scale = (-0.02723, -0.02723, -0.02723)
ob_stick_4.lineart.crease_threshold = 0.0
ob_stick_5.location = (2.825, -9.939, 0.03675)
ob_stick_5.rotation_euler = (2.363, 0.5719, 0.4939)
ob_stick_5.scale = (-0.02723, -0.02723, -0.02723)
ob_stick_5.lineart.crease_threshold = 0.0
ob_white_target_5.location = (2.828, -10.0, 1.389)
ob_white_target_5.rotation_euler = (1.571, -0.0, 0.0)
ob_white_target_5.scale = (0.3769, 0.3769, 0.01096)
ob_white_target_5.lineart.crease_threshold = 0.0
ob_black_target_5.location = (3.777, -11.07, 2.175)
ob_black_target_5.scale = (1.195, 1.195, 1.195)
ob_black_target_5.lineart.crease_threshold = 0.0
ob_lamp_001.location = (4.08, 2.176, 5.906)
ob_lamp_001.rotation_euler = (0.6503, 0.05522, 1.866)
ob_lamp_001.lock_rotations_4d = False
ob_lamp_001.empty_display_type = 'ARROWS'
ob_lamp_001.color = (0.0, 0.0, 0.0, 0.0)
ob_lamp_001.lineart.crease_threshold = 0.0

# ---- collection membership
col_collection_1.objects.link(ob_camera_001)
col_collection_1.objects.link(ob_installation)
col_collection_1.objects.link(ob_black_target_1)
col_collection_1.objects.link(ob_white_target_2)
col_collection_1.objects.link(ob_white_target_1)
col_collection_1.objects.link(ob_stick_1)
col_collection_1.objects.link(ob_black_target_2)
col_collection_1.objects.link(ob_black_target_3)
col_collection_1.objects.link(ob_black_target_4)
col_collection_1.objects.link(ob_stick_2)
col_collection_1.objects.link(ob_stick_3)
col_collection_1.objects.link(ob_white_target_3)
col_collection_1.objects.link(ob_white_target_4)
col_collection_1.objects.link(ob_stick_4)
col_collection_1.objects.link(ob_stick_5)
col_collection_1.objects.link(ob_white_target_5)
col_collection_1.objects.link(ob_black_target_5)
col_collection_1.objects.link(ob_lamp_001)

# ---- scene / render settings (as saved in the file)
scene.frame_start = 1; scene.frame_end = 250; scene.frame_set(1)
scene.render.engine = 'BLENDER_EEVEE_NEXT'
scene.render.resolution_percentage = 50
scene.render.dither_intensity = 0.0
scene.cycles.use_denoising = False
scene.cycles.samples = 128
scene.cycles.sampling_pattern = 'TABULATED_SOBOL'
scene.cycles.use_adaptive_sampling = False
scene.cycles.use_light_tree = False
scene.cycles.blur_glossy = 0.0
scene.cycles.sample_clamp_indirect = 0.0
scene.view_settings.view_transform = 'Standard'
bpy.context.view_layer.update()

# ---- added for rendering (the .blend has no active camera): camera
cam_auto = bpy.data.cameras.new('AutoCamera')
cam_auto.lens = 50.0
cam_auto.sensor_width = 36.0
cam_auto.clip_end = 1000.0
ob_auto_camera = bpy.data.objects.new('AutoCamera', cam_auto)
scene.collection.objects.link(ob_auto_camera)
ob_auto_camera.location = (8.98419, -20.496, 6.49577)
ob_auto_camera.rotation_euler = (1.09748, -7.21219e-08, 0.694738)
scene.camera = ob_auto_camera
bpy.context.view_layer.update()

